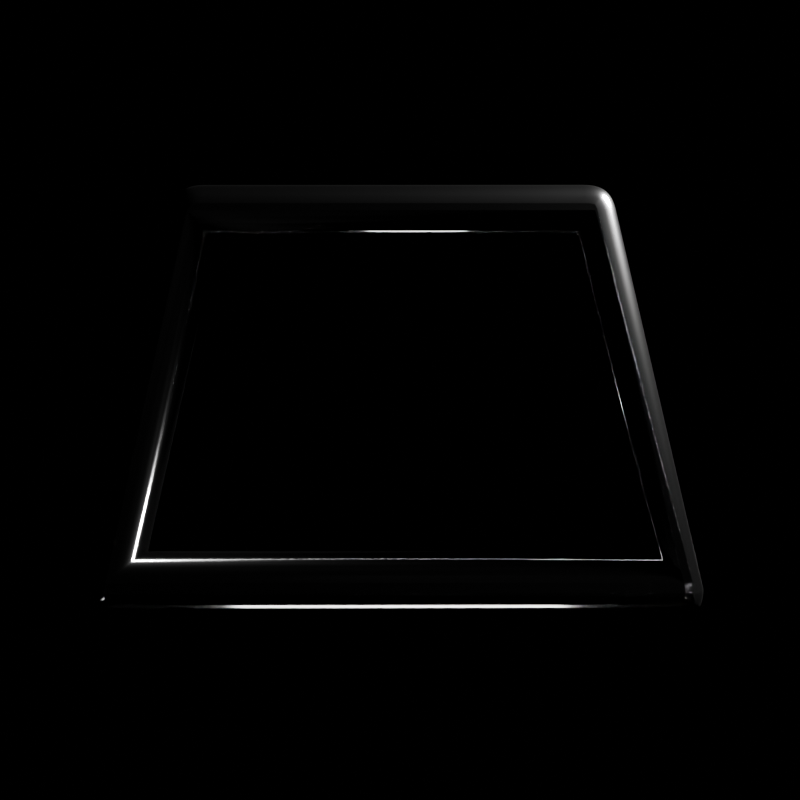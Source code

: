 # Source: O_square.blend  (saved by Blender 4.2.66; exported with 4.5.12 LTS)
import bpy
from mathutils import Matrix  # noqa: F401  (used for matrix-valued properties, if any)

bpy.ops.wm.read_factory_settings(use_empty=True)
scene = bpy.context.scene
scene.name = 'Scene'

# ---- collections
col_collection = bpy.data.collections.new('Collection'); scene.collection.children.link(col_collection)

# ---- materials (node trees are filled in below, after node groups)
mat_material = bpy.data.materials.new('Material')
mat_material.alpha_threshold = 0.0
mat_material.roughness = 0.5
mat_material.line_color = (0.0, 0.0, 0.0, 1.0)
mat_material_001 = bpy.data.materials.new('Material.001')

# ---- material node trees
mat_material.use_nodes = True; mat_material.node_tree.nodes.clear()
_N = mat_material.node_tree.nodes; _L = mat_material.node_tree.links
n0 = _N.new('ShaderNodeOutputMaterial'); n0.name = 'Material Output'; n0.location = (300, 300)
n1 = _N.new('ShaderNodeBsdfPrincipled'); n1.name = 'Principled BSDF'; n1.location = (10, 300)
n1.inputs[3].default_value = 1.45
_L.new(n1.outputs[0], n0.inputs[0])
n0.is_active_output = True
mat_material_001.use_nodes = True; mat_material_001.node_tree.nodes.clear()
_N = mat_material_001.node_tree.nodes; _L = mat_material_001.node_tree.links
n0 = _N.new('ShaderNodeBsdfPrincipled'); n0.name = 'Principled BSDF'; n0.location = (10, 300)
n0.inputs[1].default_value = 1.0
n0.inputs[2].default_value = 0.07513
n1 = _N.new('ShaderNodeOutputMaterial'); n1.name = 'Material Output'; n1.location = (300, 300)
_L.new(n0.outputs[0], n1.inputs[0])
n1.is_active_output = True

# ---- world
world_world = bpy.data.worlds.new('World'); scene.world = world_world
world_world.use_nodes = True; world_world.node_tree.nodes.clear()
_N = world_world.node_tree.nodes; _L = world_world.node_tree.links
n0 = _N.new('ShaderNodeOutputWorld'); n0.name = 'World Output'; n0.location = (300, 300)
n1 = _N.new('ShaderNodeBackground'); n1.name = 'Background'; n1.location = (10, 300)
n1.inputs[0].default_value = (0.0, 0.0, 0.0, 1.0)
_L.new(n1.outputs[0], n0.inputs[0])
n0.is_active_output = True
world_world.color = (0.05088, 0.05088, 0.05088)
world_world.sun_shadow_jitter_overblur = 0.0

# ---- cameras
cam_camera = bpy.data.cameras.new('Camera')

# ---- lights
light_light = bpy.data.lights.new('Light', 'POINT')
light_light.energy = 1e+04
light_light.shadow_soft_size = 0.15

# ---- meshes
me_cube = bpy.data.meshes.new('Cube')
me_cube.from_pydata([(1.0, 1.0, 1.0), (1.0, 1.0, -1.0), (1.0, -1.0, 1.0), (1.0, -1.0, -1.0), (-1.0, 1.0, 1.0), (-1.0, 1.0, -1.0), (-1.0, -1.0, 1.0), (-1.0, -1.0, -1.0)], [], [(0, 4, 6, 2), (3, 2, 6, 7), (7, 6, 4, 5), (5, 1, 3, 7), (1, 0, 2, 3), (5, 4, 0, 1)])
_uv = me_cube.uv_layers.new(name='UVMap')
_uv.uv.foreach_set('vector', [0.625, 0.5, 0.875, 0.5, 0.875, 0.75, 0.625, 0.75, 0.375, 0.75, 0.625, 0.75, 0.625, 1.0, 0.375, 1.0, 0.375, 0.0, 0.625, 0.0, 0.625, 0.25, 0.375, 0.25, 0.125, 0.5, 0.375, 0.5, 0.375, 0.75, 0.125, 0.75, 0.375, 0.5, 0.625, 0.5, 0.625, 0.75, 0.375, 0.75, 0.375, 0.25, 0.625, 0.25, 0.625, 0.5, 0.375, 0.5])
me_cube.materials.append(mat_material)
me_cube.use_mirror_vertex_groups = False
me_cube.update()
me_text = bpy.data.meshes.new('Text')
me_text.from_pydata([(-0.1528, 0.3757, 0.04), (-0.1517, 0.3792, 0.04), (-0.1506, 0.382, 0.04), (-0.1495, 0.3839, 0.04), (-0.1486, 0.3852, 0.04), (-0.148, 0.386, 0.04), (-0.1474, 0.3865, 0.04), (-0.1469, 0.3869, 0.04), (-0.1461, 0.3873, 0.04), (-0.145, 0.3877, 0.04), (-0.1432, 0.3881, 0.04), (-0.1406, 0.3885, 0.04), (-0.1364, 0.3887, 0.04), (0.2056, 0.3887, 0.04), (0.2097, 0.3885, 0.04), (0.212, 0.3882, 0.04), (0.2135, 0.3878, 0.04), (0.2142, 0.3875, 0.04), (0.2144, 0.3874, 0.04), (0.2144, 0.3874, 0.04), (0.2145, 0.3873, 0.04), (0.2148, 0.3869, 0.04), (0.2153, 0.386, 0.04), (0.2161, 0.3843, 0.04), (0.2169, 0.3816, 0.04), (0.2181, 0.3763, 0.04), (0.2961, 0.03898, 0.04), (0.2961, 0.03918, 0.04), (0.2958, 0.03664, 0.04), (0.2955, 0.03528, 0.04), (0.2954, 0.03504, 0.04), (0.2958, 0.03574, 0.04), (0.2967, 0.03701, 0.04), (0.2981, 0.0384, 0.04), (0.2997, 0.03949, 0.04), (0.301, 0.04008, 0.04), (0.3014, 0.04023, 0.04), (0.3009, 0.04013, 0.04), (0.2982, 0.04, 0.04), (-0.2269, 0.03929, 0.04), (-0.2297, 0.03943, 0.04), (-0.2305, 0.03955, 0.04), (-0.2302, 0.03946, 0.04), (-0.2291, 0.03894, 0.04), (-0.2276, 0.03792, 0.04), (-0.2262, 0.03658, 0.04), (-0.2252, 0.03532, 0.04), (-0.2248, 0.03459, 0.04), (-0.2249, 0.03477, 0.04), (-0.2252, 0.03606, 0.04), (-0.2255, 0.03852, 0.04), (-0.2255, 0.03858, 0.04), (0.2145, 0.3824, 0.04), (-0.1501, 0.3824, 0.04), (-0.2243, 0.04916, 0.04), (0.3018, 0.04916, 0.04), (-0.1528, 0.3757, -0.04), (-0.1517, 0.3792, -0.04), (-0.1506, 0.382, -0.04), (-0.1495, 0.3839, -0.04), (-0.1486, 0.3852, -0.04), (-0.148, 0.386, -0.04), (-0.1474, 0.3865, -0.04), (-0.1469, 0.3869, -0.04), (-0.1461, 0.3873, -0.04), (-0.145, 0.3877, -0.04), (-0.1432, 0.3881, -0.04), (-0.1406, 0.3885, -0.04), (-0.1364, 0.3887, -0.04), (0.2056, 0.3887, -0.04), (0.2097, 0.3885, -0.04), (0.212, 0.3882, -0.04), (0.2135, 0.3878, -0.04), (0.2142, 0.3875, -0.04), (0.2144, 0.3874, -0.04), (0.2144, 0.3874, -0.04), (0.2145, 0.3873, -0.04), (0.2148, 0.3869, -0.04), (0.2153, 0.386, -0.04), (0.2161, 0.3843, -0.04), (0.2169, 0.3816, -0.04), (0.2181, 0.3763, -0.04), (0.2961, 0.03898, -0.04), (0.2961, 0.03918, -0.04), (0.2958, 0.03664, -0.04), (0.2955, 0.03528, -0.04), (0.2954, 0.03504, -0.04), (0.2958, 0.03574, -0.04), (0.2967, 0.03701, -0.04), (0.2981, 0.0384, -0.04), (0.2997, 0.03949, -0.04), (0.301, 0.04008, -0.04), (0.3014, 0.04023, -0.04), (0.3009, 0.04013, -0.04), (0.2982, 0.04, -0.04), (-0.2269, 0.03929, -0.04), (-0.2297, 0.03943, -0.04), (-0.2305, 0.03955, -0.04), (-0.2302, 0.03946, -0.04), (-0.2291, 0.03894, -0.04), (-0.2276, 0.03792, -0.04), (-0.2262, 0.03658, -0.04), (-0.2252, 0.03532, -0.04), (-0.2248, 0.03459, -0.04), (-0.2249, 0.03477, -0.04), (-0.2252, 0.03606, -0.04), (-0.2255, 0.03852, -0.04), (-0.2255, 0.03858, -0.04), (0.2145, 0.3824, -0.04), (-0.1501, 0.3824, -0.04), (-0.2243, 0.04916, -0.04), (0.3018, 0.04916, -0.04), (-0.1528, 0.3757, -0.04), (-0.1588, 0.3773, -0.03902), (-0.1642, 0.3787, -0.03618), (-0.1685, 0.3798, -0.03176), (-0.1712, 0.3805, -0.02618), (-0.1721, 0.3808, -0.02), (-0.1721, 0.3808, 0.02), (-0.1712, 0.3805, 0.02618), (-0.1685, 0.3798, 0.03176), (-0.1642, 0.3787, 0.03618), (-0.1588, 0.3773, 0.03902), (-0.1528, 0.3757, 0.04), (-0.1517, 0.3792, -0.04), (-0.1575, 0.3813, -0.03902), (-0.1628, 0.3832, -0.03618), (-0.167, 0.3847, -0.03176), (-0.1696, 0.3856, -0.02618), (-0.1706, 0.3859, -0.02), (-0.1706, 0.3859, 0.02), (-0.1696, 0.3856, 0.02618), (-0.167, 0.3847, 0.03176), (-0.1628, 0.3832, 0.03618), (-0.1575, 0.3813, 0.03902), (-0.1517, 0.3792, 0.04), (-0.1506, 0.382, -0.04), (-0.1562, 0.3846, -0.03902), (-0.1612, 0.387, -0.03618), (-0.1652, 0.3888, -0.03176), (-0.1678, 0.39, -0.02618), (-0.1687, 0.3905, -0.02), (-0.1687, 0.3905, 0.02), (-0.1678, 0.39, 0.02618), (-0.1652, 0.3888, 0.03176), (-0.1612, 0.387, 0.03618), (-0.1562, 0.3846, 0.03902), (-0.1506, 0.382, 0.04), (-0.1495, 0.3839, -0.04), (-0.1548, 0.3871, -0.03902), (-0.1596, 0.39, -0.03618), (-0.1634, 0.3923, -0.03176), (-0.1658, 0.3938, -0.02618), (-0.1667, 0.3943, -0.02), (-0.1667, 0.3943, 0.02), (-0.1658, 0.3938, 0.02618), (-0.1634, 0.3923, 0.03176), (-0.1596, 0.39, 0.03618), (-0.1548, 0.3871, 0.03902), (-0.1495, 0.3839, 0.04), (-0.1486, 0.3852, -0.04), (-0.1536, 0.389, -0.03902), (-0.158, 0.3924, -0.03618), (-0.1615, 0.3951, -0.03176), (-0.1638, 0.3968, -0.02618), (-0.1645, 0.3974, -0.02), (-0.1645, 0.3974, 0.02), (-0.1638, 0.3968, 0.02618), (-0.1615, 0.3951, 0.03176), (-0.158, 0.3924, 0.03618), (-0.1536, 0.389, 0.03902), (-0.1486, 0.3852, 0.04), (-0.148, 0.386, -0.04), (-0.1524, 0.3904, -0.03902), (-0.1564, 0.3943, -0.03618), (-0.1595, 0.3974, -0.03176), (-0.1616, 0.3994, -0.02618), (-0.1623, 0.4001, -0.02), (-0.1623, 0.4001, 0.02), (-0.1616, 0.3994, 0.02618), (-0.1595, 0.3974, 0.03176), (-0.1564, 0.3943, 0.03618), (-0.1524, 0.3904, 0.03902), (-0.148, 0.386, 0.04), (-0.1474, 0.3865, -0.04), (-0.1513, 0.3914, -0.03902), (-0.1547, 0.3958, -0.03618), (-0.1575, 0.3992, -0.03176), (-0.1592, 0.4015, -0.02618), (-0.1598, 0.4022, -0.02), (-0.1598, 0.4022, 0.02), (-0.1592, 0.4015, 0.02618), (-0.1575, 0.3992, 0.03176), (-0.1547, 0.3958, 0.03618), (-0.1513, 0.3914, 0.03902), (-0.1474, 0.3865, 0.04), (-0.1469, 0.3869, -0.04), (-0.1501, 0.3922, -0.03902), (-0.1529, 0.397, -0.03618), (-0.1552, 0.4008, -0.03176), (-0.1567, 0.4032, -0.02618), (-0.1572, 0.4041, -0.02), (-0.1572, 0.4041, 0.02), (-0.1567, 0.4032, 0.02618), (-0.1552, 0.4008, 0.03176), (-0.1529, 0.397, 0.03618), (-0.1501, 0.3922, 0.03902), (-0.1469, 0.3869, 0.04), (-0.1461, 0.3873, -0.04), (-0.1486, 0.3929, -0.03902), (-0.1509, 0.398, -0.03618), (-0.1527, 0.4021, -0.03176), (-0.1538, 0.4047, -0.02618), (-0.1542, 0.4056, -0.02), (-0.1542, 0.4056, 0.02), (-0.1538, 0.4047, 0.02618), (-0.1527, 0.4021, 0.03176), (-0.1509, 0.398, 0.03618), (-0.1486, 0.3929, 0.03902), (-0.1461, 0.3873, 0.04), (-0.145, 0.3877, -0.04), (-0.1468, 0.3936, -0.03902), (-0.1484, 0.399, -0.03618), (-0.1497, 0.4032, -0.03176), (-0.1506, 0.4059, -0.02618), (-0.1509, 0.4069, -0.02), (-0.1509, 0.4069, 0.02), (-0.1506, 0.4059, 0.02618), (-0.1497, 0.4032, 0.03176), (-0.1484, 0.399, 0.03618), (-0.1468, 0.3936, 0.03902), (-0.145, 0.3877, 0.04), (-0.1432, 0.3881, -0.04), (-0.1443, 0.3942, -0.03902), (-0.1454, 0.3997, -0.03618), (-0.1462, 0.4041, -0.03176), (-0.1468, 0.4069, -0.02618), (-0.1469, 0.4078, -0.02), (-0.1469, 0.4078, 0.02), (-0.1468, 0.4069, 0.02618), (-0.1462, 0.4041, 0.03176), (-0.1454, 0.3997, 0.03618), (-0.1443, 0.3942, 0.03902), (-0.1432, 0.3881, 0.04), (-0.1406, 0.3885, -0.04), (-0.1412, 0.3947, -0.03902), (-0.1417, 0.4002, -0.03618), (-0.1421, 0.4046, -0.03176), (-0.1423, 0.4075, -0.02618), (-0.1424, 0.4084, -0.02), (-0.1424, 0.4084, 0.02), (-0.1423, 0.4075, 0.02618), (-0.1421, 0.4046, 0.03176), (-0.1417, 0.4002, 0.03618), (-0.1412, 0.3947, 0.03902), (-0.1406, 0.3885, 0.04), (-0.1364, 0.3887, -0.04), (-0.1366, 0.3949, -0.03902), (-0.1367, 0.4004, -0.03618), (-0.1368, 0.4049, -0.03176), (-0.1369, 0.4077, -0.02618), (-0.1369, 0.4087, -0.02), (-0.1369, 0.4087, 0.02), (-0.1369, 0.4077, 0.02618), (-0.1368, 0.4049, 0.03176), (-0.1367, 0.4004, 0.03618), (-0.1366, 0.3949, 0.03902), (-0.1364, 0.3887, 0.04), (0.2056, 0.3887, -0.04), (0.2057, 0.3949, -0.03902), (0.2059, 0.4004, -0.03618), (0.206, 0.4049, -0.03176), (0.206, 0.4077, -0.02618), (0.2061, 0.4087, -0.02), (0.2061, 0.4087, 0.02), (0.206, 0.4077, 0.02618), (0.206, 0.4049, 0.03176), (0.2059, 0.4004, 0.03618), (0.2057, 0.3949, 0.03902), (0.2056, 0.3887, 0.04), (0.2097, 0.3885, -0.04), (0.2103, 0.3947, -0.03902), (0.2108, 0.4002, -0.03618), (0.2112, 0.4046, -0.03176), (0.2114, 0.4075, -0.02618), (0.2115, 0.4084, -0.02), (0.2115, 0.4084, 0.02), (0.2114, 0.4075, 0.02618), (0.2112, 0.4046, 0.03176), (0.2108, 0.4002, 0.03618), (0.2103, 0.3947, 0.03902), (0.2097, 0.3885, 0.04), (0.212, 0.3882, -0.04), (0.2132, 0.3942, -0.03902), (0.2143, 0.3997, -0.03618), (0.2152, 0.4041, -0.03176), (0.2157, 0.4069, -0.02618), (0.2159, 0.4078, -0.02), (0.2159, 0.4078, 0.02), (0.2157, 0.4069, 0.02618), (0.2152, 0.4041, 0.03176), (0.2143, 0.3997, 0.03618), (0.2132, 0.3942, 0.03902), (0.212, 0.3882, 0.04), (0.2135, 0.3878, -0.04), (0.2154, 0.3937, -0.03902), (0.2171, 0.399, -0.03618), (0.2184, 0.4032, -0.03176), (0.2193, 0.4059, -0.02618), (0.2196, 0.4069, -0.02), (0.2196, 0.4069, 0.02), (0.2193, 0.4059, 0.02618), (0.2184, 0.4032, 0.03176), (0.2171, 0.399, 0.03618), (0.2154, 0.3937, 0.03902), (0.2135, 0.3878, 0.04), (0.2142, 0.3875, -0.04), (0.2168, 0.3931, -0.03902), (0.2192, 0.3982, -0.03618), (0.221, 0.4022, -0.03176), (0.2222, 0.4048, -0.02618), (0.2227, 0.4057, -0.02), (0.2227, 0.4057, 0.02), (0.2222, 0.4048, 0.02618), (0.221, 0.4022, 0.03176), (0.2192, 0.3982, 0.03618), (0.2168, 0.3931, 0.03902), (0.2142, 0.3875, 0.04), (0.2144, 0.3874, -0.04), (0.2178, 0.3926, -0.03902), (0.2208, 0.3973, -0.03618), (0.2232, 0.401, -0.03176), (0.2247, 0.4034, -0.02618), (0.2252, 0.4043, -0.02), (0.2252, 0.4043, 0.02), (0.2247, 0.4034, 0.02618), (0.2232, 0.401, 0.03176), (0.2208, 0.3973, 0.03618), (0.2178, 0.3926, 0.03902), (0.2144, 0.3874, 0.04), (0.2144, 0.3874, -0.04), (0.2185, 0.3921, -0.03902), (0.2221, 0.3963, -0.03618), (0.225, 0.3997, -0.03176), (0.2268, 0.4018, -0.02618), (0.2275, 0.4026, -0.02), (0.2275, 0.4026, 0.02), (0.2268, 0.4018, 0.02618), (0.225, 0.3997, 0.03176), (0.2221, 0.3963, 0.03618), (0.2185, 0.3921, 0.03902), (0.2144, 0.3874, 0.04), (0.2145, 0.3873, -0.04), (0.2191, 0.3914, -0.03902), (0.2233, 0.3951, -0.03618), (0.2266, 0.3981, -0.03176), (0.2288, 0.3999, -0.02618), (0.2295, 0.4006, -0.02), (0.2295, 0.4006, 0.02), (0.2288, 0.3999, 0.02618), (0.2266, 0.3981, 0.03176), (0.2233, 0.3951, 0.03618), (0.2191, 0.3914, 0.03902), (0.2145, 0.3873, 0.04), (0.2148, 0.3869, -0.04), (0.2199, 0.3904, -0.03902), (0.2245, 0.3935, -0.03618), (0.2282, 0.396, -0.03176), (0.2306, 0.3976, -0.02618), (0.2314, 0.3981, -0.02), (0.2314, 0.3981, 0.02), (0.2306, 0.3976, 0.02618), (0.2282, 0.396, 0.03176), (0.2245, 0.3935, 0.03618), (0.2199, 0.3904, 0.03902), (0.2148, 0.3869, 0.04), (0.2153, 0.386, -0.04), (0.2208, 0.3888, -0.03902), (0.2258, 0.3913, -0.03618), (0.2298, 0.3934, -0.03176), (0.2323, 0.3947, -0.02618), (0.2332, 0.3951, -0.02), (0.2332, 0.3951, 0.02), (0.2323, 0.3947, 0.02618), (0.2298, 0.3934, 0.03176), (0.2258, 0.3913, 0.03618), (0.2208, 0.3888, 0.03902), (0.2153, 0.386, 0.04), (0.2161, 0.3843, -0.04), (0.2219, 0.3865, -0.03902), (0.2271, 0.3884, -0.03618), (0.2312, 0.39, -0.03176), (0.2339, 0.391, -0.02618), (0.2348, 0.3914, -0.02), (0.2348, 0.3914, 0.02), (0.2339, 0.391, 0.02618), (0.2312, 0.39, 0.03176), (0.2271, 0.3884, 0.03618), (0.2219, 0.3865, 0.03902), (0.2161, 0.3843, 0.04), (0.2169, 0.3816, -0.04), (0.2229, 0.3832, -0.03902), (0.2283, 0.3847, -0.03618), (0.2326, 0.3859, -0.03176), (0.2353, 0.3866, -0.02618), (0.2363, 0.3869, -0.02), (0.2363, 0.3869, 0.02), (0.2353, 0.3866, 0.02618), (0.2326, 0.3859, 0.03176), (0.2283, 0.3847, 0.03618), (0.2229, 0.3832, 0.03902), (0.2169, 0.3816, 0.04), (0.2181, 0.3763, -0.04), (0.2242, 0.3777, -0.03902), (0.2296, 0.3789, -0.03618), (0.2339, 0.3799, -0.03176), (0.2367, 0.3805, -0.02618), (0.2376, 0.3807, -0.02), (0.2376, 0.3807, 0.02), (0.2367, 0.3805, 0.02618), (0.2339, 0.3799, 0.03176), (0.2296, 0.3789, 0.03618), (0.2242, 0.3777, 0.03902), (0.2181, 0.3763, 0.04), (0.2961, 0.03898, -0.04), (0.3023, 0.03957, -0.03902), (0.3079, 0.0401, -0.03618), (0.3124, 0.04052, -0.03176), (0.3152, 0.04079, -0.02618), (0.3162, 0.04089, -0.02), (0.3162, 0.04089, 0.02), (0.3152, 0.04079, 0.02618), (0.3124, 0.04052, 0.03176), (0.3079, 0.0401, 0.03618), (0.3023, 0.03957, 0.03902), (0.2961, 0.03898, 0.04), (0.2961, 0.03918, -0.04), (0.3023, 0.03868, -0.03902), (0.3079, 0.03823, -0.03618), (0.3123, 0.03788, -0.03176), (0.3151, 0.03765, -0.02618), (0.3161, 0.03757, -0.02), (0.3161, 0.03757, 0.02), (0.3151, 0.03765, 0.02618), (0.3123, 0.03788, 0.03176), (0.3079, 0.03823, 0.03618), (0.3023, 0.03868, 0.03902), (0.2961, 0.03918, 0.04), (0.2958, 0.03664, -0.04), (0.3019, 0.03557, -0.03902), (0.3074, 0.03461, -0.03618), (0.3118, 0.03384, -0.03176), (0.3146, 0.03335, -0.02618), (0.3156, 0.03318, -0.02), (0.3156, 0.03318, 0.02), (0.3146, 0.03335, 0.02618), (0.3118, 0.03384, 0.03176), (0.3074, 0.03461, 0.03618), (0.3019, 0.03557, 0.03902), (0.2958, 0.03664, 0.04), (0.2955, 0.03528, -0.04), (0.3015, 0.03355, -0.03902), (0.3068, 0.03199, -0.03618), (0.3111, 0.03075, -0.03176), (0.3138, 0.02995, -0.02618), (0.3148, 0.02968, -0.02), (0.3148, 0.02968, 0.02), (0.3138, 0.02995, 0.02618), (0.3111, 0.03075, 0.03176), (0.3068, 0.03199, 0.03618), (0.3015, 0.03355, 0.03902), (0.2955, 0.03528, 0.04), (0.2954, 0.03504, -0.04), (0.3011, 0.03257, -0.03902), (0.3062, 0.03034, -0.03618), (0.3103, 0.02856, -0.03176), (0.3129, 0.02742, -0.02618), (0.3138, 0.02703, -0.02), (0.3138, 0.02703, 0.02), (0.3129, 0.02742, 0.02618), (0.3103, 0.02856, 0.03176), (0.3062, 0.03034, 0.03618), (0.3011, 0.03257, 0.03902), (0.2954, 0.03504, 0.04), (0.2958, 0.03574, -0.04), (0.3011, 0.03247, -0.03902), (0.3058, 0.02952, -0.03618), (0.3096, 0.02717, -0.03176), (0.312, 0.02567, -0.02618), (0.3128, 0.02515, -0.02), (0.3128, 0.02515, 0.02), (0.312, 0.02567, 0.02618), (0.3096, 0.02717, 0.03176), (0.3058, 0.02952, 0.03618), (0.3011, 0.03247, 0.03902), (0.2958, 0.03574, 0.04), (0.2967, 0.03701, -0.04), (0.3014, 0.03295, -0.03902), (0.3056, 0.02928, -0.03618), (0.309, 0.02637, -0.03176), (0.3111, 0.0245, -0.02618), (0.3119, 0.02386, -0.02), (0.3119, 0.02386, 0.02), (0.3111, 0.0245, 0.02618), (0.309, 0.02637, 0.03176), (0.3056, 0.02928, 0.03618), (0.3014, 0.03295, 0.03902), (0.2967, 0.03701, 0.04), (0.2981, 0.0384, -0.04), (0.3021, 0.03362, -0.03902), (0.3057, 0.0293, -0.03618), (0.3085, 0.02587, -0.03176), (0.3103, 0.02367, -0.02618), (0.3109, 0.02292, -0.02), (0.3109, 0.02292, 0.02), (0.3103, 0.02367, 0.02618), (0.3085, 0.02587, 0.03176), (0.3057, 0.0293, 0.03618), (0.3021, 0.03362, 0.03902), (0.2981, 0.0384, 0.04), (0.2997, 0.03949, -0.04), (0.3028, 0.03412, -0.03902), (0.3056, 0.02928, -0.03618), (0.3079, 0.02544, -0.03176), (0.3093, 0.02297, -0.02618), (0.3098, 0.02212, -0.02), (0.3098, 0.02212, 0.02), (0.3093, 0.02297, 0.02618), (0.3079, 0.02544, 0.03176), (0.3056, 0.02928, 0.03618), (0.3028, 0.03412, 0.03902), (0.2997, 0.03949, 0.04), (0.301, 0.04008, -0.04), (0.3032, 0.0343, -0.03902), (0.3052, 0.02909, -0.03618), (0.3068, 0.02495, -0.03176), (0.3079, 0.02229, -0.02618), (0.3082, 0.02138, -0.02), (0.3082, 0.02138, 0.02), (0.3079, 0.02229, 0.02618), (0.3068, 0.02495, 0.03176), (0.3052, 0.02909, 0.03618), (0.3032, 0.0343, 0.03902), (0.301, 0.04008, 0.04), (0.3014, 0.04023, -0.04), (0.3029, 0.0342, -0.03902), (0.3041, 0.02875, -0.03618), (0.3051, 0.02444, -0.03176), (0.3058, 0.02166, -0.02618), (0.306, 0.02071, -0.02), (0.306, 0.02071, 0.02), (0.3058, 0.02166, 0.02618), (0.3051, 0.02444, 0.03176), (0.3041, 0.02875, 0.03618), (0.3029, 0.0342, 0.03902), (0.3014, 0.04023, 0.04), (0.3009, 0.04013, -0.04), (0.3015, 0.03398, -0.03902), (0.3021, 0.02843, -0.03618), (0.3026, 0.02402, -0.03176), (0.3029, 0.02119, -0.02618), (0.303, 0.02022, -0.02), (0.303, 0.02022, 0.02), (0.3029, 0.02119, 0.02618), (0.3026, 0.02402, 0.03176), (0.3021, 0.02843, 0.03618), (0.3015, 0.03398, 0.03902), (0.3009, 0.04013, 0.04), (0.2982, 0.04, -0.04), (0.2983, 0.03382, -0.03902), (0.2985, 0.02824, -0.03618), (0.2986, 0.02382, -0.03176), (0.2987, 0.02098, -0.02618), (0.2987, 0.02, -0.02), (0.2987, 0.02, 0.02), (0.2987, 0.02098, 0.02618), (0.2986, 0.02382, 0.03176), (0.2985, 0.02824, 0.03618), (0.2983, 0.03382, 0.03902), (0.2982, 0.04, 0.04), (-0.2269, 0.03929, -0.04), (-0.2271, 0.03311, -0.03902), (-0.2272, 0.02753, -0.03618), (-0.2273, 0.02311, -0.03176), (-0.2274, 0.02027, -0.02618), (-0.2274, 0.01929, -0.02), (-0.2274, 0.01929, 0.02), (-0.2274, 0.02027, 0.02618), (-0.2273, 0.02311, 0.03176), (-0.2272, 0.02753, 0.03618), (-0.2271, 0.03311, 0.03902), (-0.2269, 0.03929, 0.04), (-0.2297, 0.03943, -0.04), (-0.2304, 0.03327, -0.03902), (-0.231, 0.02772, -0.03618), (-0.2314, 0.02331, -0.03176), (-0.2317, 0.02048, -0.02618), (-0.2318, 0.01951, -0.02), (-0.2318, 0.01951, 0.02), (-0.2317, 0.02048, 0.02618), (-0.2314, 0.02331, 0.03176), (-0.231, 0.02772, 0.03618), (-0.2304, 0.03327, 0.03902), (-0.2297, 0.03943, 0.04), (-0.2305, 0.03955, -0.04), (-0.2319, 0.03351, -0.03902), (-0.2331, 0.02807, -0.03618), (-0.2341, 0.02374, -0.03176), (-0.2348, 0.02097, -0.02618), (-0.235, 0.02001, -0.02), (-0.235, 0.02001, 0.02), (-0.2348, 0.02097, 0.02618), (-0.2341, 0.02374, 0.03176), (-0.2331, 0.02807, 0.03618), (-0.2319, 0.03351, 0.03902), (-0.2305, 0.03955, 0.04), (-0.2302, 0.03946, -0.04), (-0.2324, 0.03366, -0.03902), (-0.2344, 0.02844, -0.03618), (-0.2359, 0.02429, -0.03176), (-0.237, 0.02163, -0.02618), (-0.2373, 0.02071, -0.02), (-0.2373, 0.02071, 0.02), (-0.237, 0.02163, 0.02618), (-0.2359, 0.02429, 0.03176), (-0.2344, 0.02844, 0.03618), (-0.2324, 0.03366, 0.03902), (-0.2302, 0.03946, 0.04), (-0.2291, 0.03894, -0.04), (-0.2321, 0.03355, -0.03902), (-0.2349, 0.02868, -0.03618), (-0.2371, 0.02482, -0.03176), (-0.2385, 0.02234, -0.02618), (-0.239, 0.02149, -0.02), (-0.239, 0.02149, 0.02), (-0.2385, 0.02234, 0.02618), (-0.2371, 0.02482, 0.03176), (-0.2349, 0.02868, 0.03618), (-0.2321, 0.03355, 0.03902), (-0.2291, 0.03894, 0.04), (-0.2276, 0.03792, -0.04), (-0.2315, 0.0331, -0.03902), (-0.235, 0.02875, -0.03618), (-0.2378, 0.0253, -0.03176), (-0.2396, 0.02308, -0.02618), (-0.2402, 0.02232, -0.02), (-0.2402, 0.02232, 0.02), (-0.2396, 0.02308, 0.02618), (-0.2378, 0.0253, 0.03176), (-0.235, 0.02875, 0.03618), (-0.2315, 0.0331, 0.03902), (-0.2276, 0.03792, 0.04), (-0.2262, 0.03658, -0.04), (-0.2308, 0.03247, -0.03902), (-0.235, 0.02877, -0.03618), (-0.2383, 0.02582, -0.03176), (-0.2405, 0.02394, -0.02618), (-0.2412, 0.02328, -0.02), (-0.2412, 0.02328, 0.02), (-0.2405, 0.02394, 0.02618), (-0.2383, 0.02582, 0.03176), (-0.235, 0.02877, 0.03618), (-0.2308, 0.03247, 0.03902), (-0.2262, 0.03658, 0.04), (-0.2252, 0.03532, -0.04), (-0.2305, 0.032, -0.03902), (-0.2352, 0.02901, -0.03618), (-0.2389, 0.02663, -0.03176), (-0.2414, 0.02511, -0.02618), (-0.2422, 0.02458, -0.02), (-0.2422, 0.02458, 0.02), (-0.2414, 0.02511, 0.02618), (-0.2389, 0.02663, 0.03176), (-0.2352, 0.02901, 0.03618), (-0.2305, 0.032, 0.03902), (-0.2252, 0.03532, 0.04), (-0.2248, 0.03459, -0.04), (-0.2305, 0.03207, -0.03902), (-0.2356, 0.0298, -0.03618), (-0.2397, 0.028, -0.03176), (-0.2423, 0.02685, -0.02618), (-0.2432, 0.02645, -0.02), (-0.2432, 0.02645, 0.02), (-0.2423, 0.02685, 0.02618), (-0.2397, 0.028, 0.03176), (-0.2356, 0.0298, 0.03618), (-0.2305, 0.03207, 0.03902), (-0.2248, 0.03459, 0.04), (-0.2249, 0.03477, -0.04), (-0.2308, 0.033, -0.03902), (-0.2362, 0.03141, -0.03618), (-0.2405, 0.03015, -0.03176), (-0.2432, 0.02934, -0.02618), (-0.2441, 0.02906, -0.02), (-0.2441, 0.02906, 0.02), (-0.2432, 0.02934, 0.02618), (-0.2405, 0.03015, 0.03176), (-0.2362, 0.03141, 0.03618), (-0.2308, 0.033, 0.03902), (-0.2249, 0.03477, 0.04), (-0.2252, 0.03606, -0.04), (-0.2313, 0.03497, -0.03902), (-0.2368, 0.03398, -0.03618), (-0.2412, 0.0332, -0.03176), (-0.244, 0.0327, -0.02618), (-0.2449, 0.03253, -0.02), (-0.2449, 0.03253, 0.02), (-0.244, 0.0327, 0.02618), (-0.2412, 0.0332, 0.03176), (-0.2368, 0.03398, 0.03618), (-0.2313, 0.03497, 0.03902), (-0.2252, 0.03606, 0.04), (-0.2255, 0.03852, -0.04), (-0.2317, 0.03802, -0.03902), (-0.2373, 0.03756, -0.03618), (-0.2417, 0.0372, -0.03176), (-0.2445, 0.03697, -0.02618), (-0.2455, 0.03689, -0.02), (-0.2455, 0.03689, 0.02), (-0.2445, 0.03697, 0.02618), (-0.2417, 0.0372, 0.03176), (-0.2373, 0.03756, 0.03618), (-0.2317, 0.03802, 0.03902), (-0.2255, 0.03852, 0.04), (-0.2255, 0.03858, -0.04), (-0.2317, 0.03912, -0.03902), (-0.2373, 0.03961, -0.03618), (-0.2418, 0.04, -0.03176), (-0.2446, 0.04024, -0.02618), (-0.2456, 0.04033, -0.02), (-0.2456, 0.04033, 0.02), (-0.2446, 0.04024, 0.02618), (-0.2418, 0.04, 0.03176), (-0.2373, 0.03961, 0.03618), (-0.2317, 0.03912, 0.03902), (-0.2255, 0.03858, 0.04), (0.2145, 0.3824, -0.04), (0.2098, 0.3762, -0.03902), (0.2055, 0.3706, -0.03618), (0.202, 0.3662, -0.03176), (0.1999, 0.3633, -0.02618), (0.1991, 0.3624, -0.02), (0.1991, 0.3624, 0.02), (0.1999, 0.3633, 0.02618), (0.202, 0.3662, 0.03176), (0.2055, 0.3706, 0.03618), (0.2098, 0.3762, 0.03902), (0.2145, 0.3824, 0.04), (-0.1501, 0.3824, -0.04), (-0.1452, 0.3762, -0.03902), (-0.1407, 0.3706, -0.03618), (-0.1371, 0.3662, -0.03176), (-0.1349, 0.3633, -0.02618), (-0.1341, 0.3624, -0.02), (-0.1341, 0.3624, 0.02), (-0.1349, 0.3633, 0.02618), (-0.1371, 0.3662, 0.03176), (-0.1407, 0.3706, 0.03618), (-0.1452, 0.3762, 0.03902), (-0.1501, 0.3824, 0.04), (-0.2243, 0.04916, -0.04), (-0.2166, 0.05534, -0.03902), (-0.2096, 0.06091, -0.03618), (-0.2041, 0.06534, -0.03176), (-0.2006, 0.06818, -0.02618), (-0.1993, 0.06916, -0.02), (-0.1993, 0.06916, 0.02), (-0.2006, 0.06818, 0.02618), (-0.2041, 0.06534, 0.03176), (-0.2096, 0.06091, 0.03618), (-0.2166, 0.05534, 0.03902), (-0.2243, 0.04916, 0.04), (0.3018, 0.04916, -0.04), (0.2938, 0.05534, -0.03902), (0.2866, 0.06091, -0.03618), (0.2809, 0.06534, -0.03176), (0.2772, 0.06818, -0.02618), (0.2759, 0.06916, -0.02), (0.2759, 0.06916, 0.02), (0.2772, 0.06818, 0.02618), (0.2809, 0.06534, 0.03176), (0.2866, 0.06091, 0.03618), (0.2938, 0.05534, 0.03902), (0.3018, 0.04916, 0.04)], [], [(11, 13, 12), (11, 14, 13), (11, 15, 14), (10, 15, 11), (10, 16, 15), (9, 16, 10), (9, 17, 16), (8, 17, 9), (8, 18, 17), (8, 19, 18), (8, 20, 19), (8, 21, 20), (7, 21, 8), (7, 22, 21), (6, 22, 7), (5, 22, 6), (4, 22, 5), (4, 23, 22), (3, 23, 4), (3, 52, 23), (52, 24, 23), (2, 53, 3), (53, 52, 3), (2, 54, 53), (55, 25, 52), (25, 24, 52), (1, 54, 2), (0, 54, 1), (26, 27, 25), (27, 55, 25), (54, 51, 0), (54, 27, 55), (51, 27, 54), (37, 35, 36), (38, 35, 37), (38, 34, 35), (39, 34, 38), (42, 40, 41), (39, 33, 34), (43, 40, 42), (43, 39, 40), (43, 33, 39), (51, 28, 27), (44, 51, 43), (51, 33, 43), (44, 50, 51), (28, 33, 51), (44, 49, 50), (28, 32, 33), (45, 49, 44), (28, 31, 32), (29, 31, 28), (46, 49, 45), (46, 48, 49), (29, 30, 31), (47, 48, 46), (67, 68, 69), (67, 69, 70), (67, 70, 71), (66, 67, 71), (66, 71, 72), (65, 66, 72), (65, 72, 73), (64, 65, 73), (64, 73, 74), (64, 74, 75), (64, 75, 76), (64, 76, 77), (63, 64, 77), (63, 77, 78), (62, 63, 78), (61, 62, 78), (60, 61, 78), (60, 78, 79), (59, 60, 79), (59, 79, 108), (108, 79, 80), (58, 59, 109), (109, 59, 108), (58, 109, 110), (111, 108, 81), (81, 108, 80), (57, 58, 110), (56, 57, 110), (82, 81, 83), (83, 81, 111), (110, 56, 107), (110, 111, 83), (107, 110, 83), (93, 92, 91), (94, 93, 91), (94, 91, 90), (95, 94, 90), (98, 97, 96), (95, 90, 89), (99, 98, 96), (99, 96, 95), (99, 95, 89), (107, 83, 84), (100, 99, 107), (107, 99, 89), (100, 107, 106), (84, 107, 89), (100, 106, 105), (84, 89, 88), (101, 100, 105), (84, 88, 87), (85, 84, 87), (102, 101, 105), (102, 105, 104), (85, 87, 86), (103, 102, 104), (113, 125, 124, 112), (114, 126, 125, 113), (115, 127, 126, 114), (116, 128, 127, 115), (117, 129, 128, 116), (118, 130, 129, 117), (119, 131, 130, 118), (120, 132, 131, 119), (121, 133, 132, 120), (122, 134, 133, 121), (123, 135, 134, 122), (125, 137, 136, 124), (126, 138, 137, 125), (127, 139, 138, 126), (128, 140, 139, 127), (129, 141, 140, 128), (130, 142, 141, 129), (131, 143, 142, 130), (132, 144, 143, 131), (133, 145, 144, 132), (134, 146, 145, 133), (135, 147, 146, 134), (137, 149, 148, 136), (138, 150, 149, 137), (139, 151, 150, 138), (140, 152, 151, 139), (141, 153, 152, 140), (142, 154, 153, 141), (143, 155, 154, 142), (144, 156, 155, 143), (145, 157, 156, 144), (146, 158, 157, 145), (147, 159, 158, 146), (149, 161, 160, 148), (150, 162, 161, 149), (151, 163, 162, 150), (152, 164, 163, 151), (153, 165, 164, 152), (154, 166, 165, 153), (155, 167, 166, 154), (156, 168, 167, 155), (157, 169, 168, 156), (158, 170, 169, 157), (159, 171, 170, 158), (161, 173, 172, 160), (162, 174, 173, 161), (163, 175, 174, 162), (164, 176, 175, 163), (165, 177, 176, 164), (166, 178, 177, 165), (167, 179, 178, 166), (168, 180, 179, 167), (169, 181, 180, 168), (170, 182, 181, 169), (171, 183, 182, 170), (173, 185, 184, 172), (174, 186, 185, 173), (175, 187, 186, 174), (176, 188, 187, 175), (177, 189, 188, 176), (178, 190, 189, 177), (179, 191, 190, 178), (180, 192, 191, 179), (181, 193, 192, 180), (182, 194, 193, 181), (183, 195, 194, 182), (185, 197, 196, 184), (186, 198, 197, 185), (187, 199, 198, 186), (188, 200, 199, 187), (189, 201, 200, 188), (190, 202, 201, 189), (191, 203, 202, 190), (192, 204, 203, 191), (193, 205, 204, 192), (194, 206, 205, 193), (195, 207, 206, 194), (197, 209, 208, 196), (198, 210, 209, 197), (199, 211, 210, 198), (200, 212, 211, 199), (201, 213, 212, 200), (202, 214, 213, 201), (203, 215, 214, 202), (204, 216, 215, 203), (205, 217, 216, 204), (206, 218, 217, 205), (207, 219, 218, 206), (209, 221, 220, 208), (210, 222, 221, 209), (211, 223, 222, 210), (212, 224, 223, 211), (213, 225, 224, 212), (214, 226, 225, 213), (215, 227, 226, 214), (216, 228, 227, 215), (217, 229, 228, 216), (218, 230, 229, 217), (219, 231, 230, 218), (221, 233, 232, 220), (222, 234, 233, 221), (223, 235, 234, 222), (224, 236, 235, 223), (225, 237, 236, 224), (226, 238, 237, 225), (227, 239, 238, 226), (228, 240, 239, 227), (229, 241, 240, 228), (230, 242, 241, 229), (231, 243, 242, 230), (233, 245, 244, 232), (234, 246, 245, 233), (235, 247, 246, 234), (236, 248, 247, 235), (237, 249, 248, 236), (238, 250, 249, 237), (239, 251, 250, 238), (240, 252, 251, 239), (241, 253, 252, 240), (242, 254, 253, 241), (243, 255, 254, 242), (245, 257, 256, 244), (246, 258, 257, 245), (247, 259, 258, 246), (248, 260, 259, 247), (249, 261, 260, 248), (250, 262, 261, 249), (251, 263, 262, 250), (252, 264, 263, 251), (253, 265, 264, 252), (254, 266, 265, 253), (255, 267, 266, 254), (257, 269, 268, 256), (258, 270, 269, 257), (259, 271, 270, 258), (260, 272, 271, 259), (261, 273, 272, 260), (262, 274, 273, 261), (263, 275, 274, 262), (264, 276, 275, 263), (265, 277, 276, 264), (266, 278, 277, 265), (267, 279, 278, 266), (269, 281, 280, 268), (270, 282, 281, 269), (271, 283, 282, 270), (272, 284, 283, 271), (273, 285, 284, 272), (274, 286, 285, 273), (275, 287, 286, 274), (276, 288, 287, 275), (277, 289, 288, 276), (278, 290, 289, 277), (279, 291, 290, 278), (281, 293, 292, 280), (282, 294, 293, 281), (283, 295, 294, 282), (284, 296, 295, 283), (285, 297, 296, 284), (286, 298, 297, 285), (287, 299, 298, 286), (288, 300, 299, 287), (289, 301, 300, 288), (290, 302, 301, 289), (291, 303, 302, 290), (293, 305, 304, 292), (294, 306, 305, 293), (295, 307, 306, 294), (296, 308, 307, 295), (297, 309, 308, 296), (298, 310, 309, 297), (299, 311, 310, 298), (300, 312, 311, 299), (301, 313, 312, 300), (302, 314, 313, 301), (303, 315, 314, 302), (305, 317, 316, 304), (306, 318, 317, 305), (307, 319, 318, 306), (308, 320, 319, 307), (309, 321, 320, 308), (310, 322, 321, 309), (311, 323, 322, 310), (312, 324, 323, 311), (313, 325, 324, 312), (314, 326, 325, 313), (315, 327, 326, 314), (317, 329, 328, 316), (318, 330, 329, 317), (319, 331, 330, 318), (320, 332, 331, 319), (321, 333, 332, 320), (322, 334, 333, 321), (323, 335, 334, 322), (324, 336, 335, 323), (325, 337, 336, 324), (326, 338, 337, 325), (327, 339, 338, 326), (329, 341, 340, 328), (330, 342, 341, 329), (331, 343, 342, 330), (332, 344, 343, 331), (333, 345, 344, 332), (334, 346, 345, 333), (335, 347, 346, 334), (336, 348, 347, 335), (337, 349, 348, 336), (338, 350, 349, 337), (339, 351, 350, 338), (341, 353, 352, 340), (342, 354, 353, 341), (343, 355, 354, 342), (344, 356, 355, 343), (345, 357, 356, 344), (346, 358, 357, 345), (347, 359, 358, 346), (348, 360, 359, 347), (349, 361, 360, 348), (350, 362, 361, 349), (351, 363, 362, 350), (353, 365, 364, 352), (354, 366, 365, 353), (355, 367, 366, 354), (356, 368, 367, 355), (357, 369, 368, 356), (358, 370, 369, 357), (359, 371, 370, 358), (360, 372, 371, 359), (361, 373, 372, 360), (362, 374, 373, 361), (363, 375, 374, 362), (365, 377, 376, 364), (366, 378, 377, 365), (367, 379, 378, 366), (368, 380, 379, 367), (369, 381, 380, 368), (370, 382, 381, 369), (371, 383, 382, 370), (372, 384, 383, 371), (373, 385, 384, 372), (374, 386, 385, 373), (375, 387, 386, 374), (377, 389, 388, 376), (378, 390, 389, 377), (379, 391, 390, 378), (380, 392, 391, 379), (381, 393, 392, 380), (382, 394, 393, 381), (383, 395, 394, 382), (384, 396, 395, 383), (385, 397, 396, 384), (386, 398, 397, 385), (387, 399, 398, 386), (389, 401, 400, 388), (390, 402, 401, 389), (391, 403, 402, 390), (392, 404, 403, 391), (393, 405, 404, 392), (394, 406, 405, 393), (395, 407, 406, 394), (396, 408, 407, 395), (397, 409, 408, 396), (398, 410, 409, 397), (399, 411, 410, 398), (401, 413, 412, 400), (402, 414, 413, 401), (403, 415, 414, 402), (404, 416, 415, 403), (405, 417, 416, 404), (406, 418, 417, 405), (407, 419, 418, 406), (408, 420, 419, 407), (409, 421, 420, 408), (410, 422, 421, 409), (411, 423, 422, 410), (413, 425, 424, 412), (414, 426, 425, 413), (415, 427, 426, 414), (416, 428, 427, 415), (417, 429, 428, 416), (418, 430, 429, 417), (419, 431, 430, 418), (420, 432, 431, 419), (421, 433, 432, 420), (422, 434, 433, 421), (423, 435, 434, 422), (425, 437, 436, 424), (426, 438, 437, 425), (427, 439, 438, 426), (428, 440, 439, 427), (429, 441, 440, 428), (430, 442, 441, 429), (431, 443, 442, 430), (432, 444, 443, 431), (433, 445, 444, 432), (434, 446, 445, 433), (435, 447, 446, 434), (437, 449, 448, 436), (438, 450, 449, 437), (439, 451, 450, 438), (440, 452, 451, 439), (441, 453, 452, 440), (442, 454, 453, 441), (443, 455, 454, 442), (444, 456, 455, 443), (445, 457, 456, 444), (446, 458, 457, 445), (447, 459, 458, 446), (449, 461, 460, 448), (450, 462, 461, 449), (451, 463, 462, 450), (452, 464, 463, 451), (453, 465, 464, 452), (454, 466, 465, 453), (455, 467, 466, 454), (456, 468, 467, 455), (457, 469, 468, 456), (458, 470, 469, 457), (459, 471, 470, 458), (461, 473, 472, 460), (462, 474, 473, 461), (463, 475, 474, 462), (464, 476, 475, 463), (465, 477, 476, 464), (466, 478, 477, 465), (467, 479, 478, 466), (468, 480, 479, 467), (469, 481, 480, 468), (470, 482, 481, 469), (471, 483, 482, 470), (473, 485, 484, 472), (474, 486, 485, 473), (475, 487, 486, 474), (476, 488, 487, 475), (477, 489, 488, 476), (478, 490, 489, 477), (479, 491, 490, 478), (480, 492, 491, 479), (481, 493, 492, 480), (482, 494, 493, 481), (483, 495, 494, 482), (485, 497, 496, 484), (486, 498, 497, 485), (487, 499, 498, 486), (488, 500, 499, 487), (489, 501, 500, 488), (490, 502, 501, 489), (491, 503, 502, 490), (492, 504, 503, 491), (493, 505, 504, 492), (494, 506, 505, 493), (495, 507, 506, 494), (497, 509, 508, 496), (498, 510, 509, 497), (499, 511, 510, 498), (500, 512, 511, 499), (501, 513, 512, 500), (502, 514, 513, 501), (503, 515, 514, 502), (504, 516, 515, 503), (505, 517, 516, 504), (506, 518, 517, 505), (507, 519, 518, 506), (509, 521, 520, 508), (510, 522, 521, 509), (511, 523, 522, 510), (512, 524, 523, 511), (513, 525, 524, 512), (514, 526, 525, 513), (515, 527, 526, 514), (516, 528, 527, 515), (517, 529, 528, 516), (518, 530, 529, 517), (519, 531, 530, 518), (521, 533, 532, 520), (522, 534, 533, 521), (523, 535, 534, 522), (524, 536, 535, 523), (525, 537, 536, 524), (526, 538, 537, 525), (527, 539, 538, 526), (528, 540, 539, 527), (529, 541, 540, 528), (530, 542, 541, 529), (531, 543, 542, 530), (533, 545, 544, 532), (534, 546, 545, 533), (535, 547, 546, 534), (536, 548, 547, 535), (537, 549, 548, 536), (538, 550, 549, 537), (539, 551, 550, 538), (540, 552, 551, 539), (541, 553, 552, 540), (542, 554, 553, 541), (543, 555, 554, 542), (545, 557, 556, 544), (546, 558, 557, 545), (547, 559, 558, 546), (548, 560, 559, 547), (549, 561, 560, 548), (550, 562, 561, 549), (551, 563, 562, 550), (552, 564, 563, 551), (553, 565, 564, 552), (554, 566, 565, 553), (555, 567, 566, 554), (557, 569, 568, 556), (558, 570, 569, 557), (559, 571, 570, 558), (560, 572, 571, 559), (561, 573, 572, 560), (562, 574, 573, 561), (563, 575, 574, 562), (564, 576, 575, 563), (565, 577, 576, 564), (566, 578, 577, 565), (567, 579, 578, 566), (569, 581, 580, 568), (570, 582, 581, 569), (571, 583, 582, 570), (572, 584, 583, 571), (573, 585, 584, 572), (574, 586, 585, 573), (575, 587, 586, 574), (576, 588, 587, 575), (577, 589, 588, 576), (578, 590, 589, 577), (579, 591, 590, 578), (581, 593, 592, 580), (582, 594, 593, 581), (583, 595, 594, 582), (584, 596, 595, 583), (585, 597, 596, 584), (586, 598, 597, 585), (587, 599, 598, 586), (588, 600, 599, 587), (589, 601, 600, 588), (590, 602, 601, 589), (591, 603, 602, 590), (593, 605, 604, 592), (594, 606, 605, 593), (595, 607, 606, 594), (596, 608, 607, 595), (597, 609, 608, 596), (598, 610, 609, 597), (599, 611, 610, 598), (600, 612, 611, 599), (601, 613, 612, 600), (602, 614, 613, 601), (603, 615, 614, 602), (605, 617, 616, 604), (606, 618, 617, 605), (607, 619, 618, 606), (608, 620, 619, 607), (609, 621, 620, 608), (610, 622, 621, 609), (611, 623, 622, 610), (612, 624, 623, 611), (613, 625, 624, 612), (614, 626, 625, 613), (615, 627, 626, 614), (617, 629, 628, 616), (618, 630, 629, 617), (619, 631, 630, 618), (620, 632, 631, 619), (621, 633, 632, 620), (622, 634, 633, 621), (623, 635, 634, 622), (624, 636, 635, 623), (625, 637, 636, 624), (626, 638, 637, 625), (627, 639, 638, 626), (629, 641, 640, 628), (630, 642, 641, 629), (631, 643, 642, 630), (632, 644, 643, 631), (633, 645, 644, 632), (634, 646, 645, 633), (635, 647, 646, 634), (636, 648, 647, 635), (637, 649, 648, 636), (638, 650, 649, 637), (639, 651, 650, 638), (641, 653, 652, 640), (642, 654, 653, 641), (643, 655, 654, 642), (644, 656, 655, 643), (645, 657, 656, 644), (646, 658, 657, 645), (647, 659, 658, 646), (648, 660, 659, 647), (649, 661, 660, 648), (650, 662, 661, 649), (651, 663, 662, 650), (653, 665, 664, 652), (654, 666, 665, 653), (655, 667, 666, 654), (656, 668, 667, 655), (657, 669, 668, 656), (658, 670, 669, 657), (659, 671, 670, 658), (660, 672, 671, 659), (661, 673, 672, 660), (662, 674, 673, 661), (663, 675, 674, 662), (665, 677, 676, 664), (666, 678, 677, 665), (667, 679, 678, 666), (668, 680, 679, 667), (669, 681, 680, 668), (670, 682, 681, 669), (671, 683, 682, 670), (672, 684, 683, 671), (673, 685, 684, 672), (674, 686, 685, 673), (675, 687, 686, 674), (677, 689, 688, 676), (678, 690, 689, 677), (679, 691, 690, 678), (680, 692, 691, 679), (681, 693, 692, 680), (682, 694, 693, 681), (683, 695, 694, 682), (684, 696, 695, 683), (685, 697, 696, 684), (686, 698, 697, 685), (687, 699, 698, 686), (689, 701, 700, 688), (690, 702, 701, 689), (691, 703, 702, 690), (692, 704, 703, 691), (693, 705, 704, 692), (694, 706, 705, 693), (695, 707, 706, 694), (696, 708, 707, 695), (697, 709, 708, 696), (698, 710, 709, 697), (699, 711, 710, 698), (701, 713, 712, 700), (702, 714, 713, 701), (703, 715, 714, 702), (704, 716, 715, 703), (705, 717, 716, 704), (706, 718, 717, 705), (707, 719, 718, 706), (708, 720, 719, 707), (709, 721, 720, 708), (710, 722, 721, 709), (711, 723, 722, 710), (713, 725, 724, 712), (714, 726, 725, 713), (715, 727, 726, 714), (716, 728, 727, 715), (717, 729, 728, 716), (718, 730, 729, 717), (719, 731, 730, 718), (720, 732, 731, 719), (721, 733, 732, 720), (722, 734, 733, 721), (723, 735, 734, 722), (725, 113, 112, 724), (726, 114, 113, 725), (727, 115, 114, 726), (728, 116, 115, 727), (729, 117, 116, 728), (730, 118, 117, 729), (731, 119, 118, 730), (732, 120, 119, 731), (733, 121, 120, 732), (734, 122, 121, 733), (735, 123, 122, 734), (737, 749, 748, 736), (738, 750, 749, 737), (739, 751, 750, 738), (740, 752, 751, 739), (741, 753, 752, 740), (742, 754, 753, 741), (743, 755, 754, 742), (744, 756, 755, 743), (745, 757, 756, 744), (746, 758, 757, 745), (747, 759, 758, 746), (749, 761, 760, 748), (750, 762, 761, 749), (751, 763, 762, 750), (752, 764, 763, 751), (753, 765, 764, 752), (754, 766, 765, 753), (755, 767, 766, 754), (756, 768, 767, 755), (757, 769, 768, 756), (758, 770, 769, 757), (759, 771, 770, 758), (761, 773, 772, 760), (762, 774, 773, 761), (763, 775, 774, 762), (764, 776, 775, 763), (765, 777, 776, 764), (766, 778, 777, 765), (767, 779, 778, 766), (768, 780, 779, 767), (769, 781, 780, 768), (770, 782, 781, 769), (771, 783, 782, 770), (773, 737, 736, 772), (774, 738, 737, 773), (775, 739, 738, 774), (776, 740, 739, 775), (777, 741, 740, 776), (778, 742, 741, 777), (779, 743, 742, 778), (780, 744, 743, 779), (781, 745, 744, 780), (782, 746, 745, 781), (783, 747, 746, 782)])
me_text.polygons.foreach_set('use_smooth', [0, 0, 0, 0, 0, 0, 0, 0, 0, 0, 0, 0, 0, 0, 0, 0, 0, 0, 0, 0, 0, 0, 0, 0, 0, 0, 0, 0, 0, 0, 0, 0, 0, 0, 0, 0, 0, 0, 0, 0, 0, 0, 0, 0, 0, 0, 0, 0, 0, 0, 0, 0, 0, 0, 0, 0, 0, 0, 0, 0, 0, 0, 0, 0, 0, 0, 0, 0, 0, 0, 0, 0, 0, 0, 0, 0, 0, 0, 0, 0, 0, 0, 0, 0, 0, 0, 0, 0, 0, 0, 0, 0, 0, 0, 0, 0, 0, 0, 0, 0, 0, 0, 0, 0, 0, 0, 0, 0, 0, 0, 0, 0, 1, 1, 1, 1, 1, 1, 1, 1, 1, 1, 1, 1, 1, 1, 1, 1, 1, 1, 1, 1, 1, 1, 1, 1, 1, 1, 1, 1, 1, 1, 1, 1, 1, 1, 1, 1, 1, 1, 1, 1, 1, 1, 1, 1, 1, 1, 1, 1, 1, 1, 1, 1, 1, 1, 1, 1, 1, 1, 1, 1, 1, 1, 1, 1, 1, 1, 1, 1, 1, 1, 1, 1, 1, 1, 1, 1, 1, 1, 1, 1, 1, 1, 1, 1, 1, 1, 1, 1, 1, 1, 1, 1, 1, 1, 1, 1, 1, 1, 1, 1, 1, 1, 1, 1, 1, 1, 1, 1, 1, 1, 1, 1, 1, 1, 1, 1, 1, 1, 1, 1, 1, 1, 1, 1, 1, 1, 1, 1, 1, 1, 1, 1, 1, 1, 1, 1, 1, 1, 1, 1, 1, 1, 1, 1, 1, 1, 1, 1, 1, 1, 1, 1, 1, 1, 1, 1, 1, 1, 1, 1, 1, 1, 1, 1, 1, 1, 1, 1, 1, 1, 1, 1, 1, 1, 1, 1, 1, 1, 1, 1, 1, 1, 1, 1, 1, 1, 1, 1, 1, 1, 1, 1, 1, 1, 1, 1, 1, 1, 1, 1, 1, 1, 1, 1, 1, 1, 1, 1, 1, 1, 1, 1, 1, 1, 1, 1, 1, 1, 1, 1, 1, 1, 1, 1, 1, 1, 1, 1, 1, 1, 1, 1, 1, 1, 1, 1, 1, 1, 1, 1, 1, 1, 1, 1, 1, 1, 1, 1, 1, 1, 1, 1, 1, 1, 1, 1, 1, 1, 1, 1, 1, 1, 1, 1, 1, 1, 1, 1, 1, 1, 1, 1, 1, 1, 1, 1, 1, 1, 1, 1, 1, 1, 1, 1, 1, 1, 1, 1, 1, 1, 1, 1, 1, 1, 1, 1, 1, 1, 1, 1, 1, 1, 1, 1, 1, 1, 1, 1, 1, 1, 1, 1, 1, 1, 1, 1, 1, 1, 1, 1, 1, 1, 1, 1, 1, 1, 1, 1, 1, 1, 1, 1, 1, 1, 1, 1, 1, 1, 1, 1, 1, 1, 1, 1, 1, 1, 1, 1, 1, 1, 1, 1, 1, 1, 1, 1, 1, 1, 1, 1, 1, 1, 1, 1, 1, 1, 1, 1, 1, 1, 1, 1, 1, 1, 1, 1, 1, 1, 1, 1, 1, 1, 1, 1, 1, 1, 1, 1, 1, 1, 1, 1, 1, 1, 1, 1, 1, 1, 1, 1, 1, 1, 1, 1, 1, 1, 1, 1, 1, 1, 1, 1, 1, 1, 1, 1, 1, 1, 1, 1, 1, 1, 1, 1, 1, 1, 1, 1, 1, 1, 1, 1, 1, 1, 1, 1, 1, 1, 1, 1, 1, 1, 1, 1, 1, 1, 1, 1, 1, 1, 1, 1, 1, 1, 1, 1, 1, 1, 1, 1, 1, 1, 1, 1, 1, 1, 1, 1, 1, 1, 1, 1, 1, 1, 1, 1, 1, 1, 1, 1, 1, 1, 1, 1, 1, 1, 1, 1, 1, 1, 1, 1, 1, 1, 1, 1, 1, 1, 1, 1, 1, 1, 1, 1, 1, 1, 1, 1, 1, 1, 1, 1, 1, 1, 1, 1, 1, 1, 1, 1, 1, 1, 1, 1, 1, 1, 1, 1, 1, 1, 1, 1, 1, 1, 1, 1, 1, 1, 1, 1, 1, 1, 1, 1, 1, 1, 1, 1, 1, 1, 1, 1, 1, 1, 1, 1, 1, 1, 1, 1, 1, 1, 1, 1, 1, 1, 1, 1, 1, 1, 1, 1, 1, 1, 1, 1, 1, 1, 1, 1, 1, 1, 1, 1, 1, 1, 1, 1, 1, 1, 1, 1, 1, 1, 1, 1, 1, 1, 1, 1, 1, 1, 1, 1, 1, 1, 1, 1, 1, 1, 1, 1, 1, 1, 1, 1])
_uv = me_text.uv_layers.new(name='UVMap')
_uv.uv.foreach_set('vector', [0.2, 0.0, 0.2364, 0.0, 0.2182, 0.0, 0.2, 0.0, 0.2545, 0.0, 0.2364, 0.0, 0.2, 0.0, 0.2727, 0.0, 0.2545, 0.0, 0.1818, 0.0, 0.2727, 0.0, 0.2, 0.0, 0.1818, 0.0, 0.2909, 0.0, 0.2727, 0.0, 0.1636, 0.0, 0.2909, 0.0, 0.1818, 0.0, 0.1636, 0.0, 0.3091, 0.0, 0.2909, 0.0, 0.1455, 0.0, 0.3091, 0.0, 0.1636, 0.0, 0.1455, 0.0, 0.3273, 0.0, 0.3091, 0.0, 0.1455, 0.0, 0.3455, 0.0, 0.3273, 0.0, 0.1455, 0.0, 0.3636, 0.0, 0.3455, 0.0, 0.1455, 0.0, 0.3818, 0.0, 0.3636, 0.0, 0.1273, 0.0, 0.3818, 0.0, 0.1455, 0.0, 0.1273, 0.0, 0.4, 0.0, 0.3818, 0.0, 0.1091, 0.0, 0.4, 0.0, 0.1273, 0.0, 0.09091, 0.0, 0.4, 0.0, 0.1091, 0.0, 0.07273, 0.0, 0.4, 0.0, 0.09091, 0.0, 0.07273, 0.0, 0.4182, 0.0, 0.4, 0.0, 0.05455, 0.0, 0.4182, 0.0, 0.07273, 0.0, 0.05455, 0.0, 0.9455, 0.0, 0.4182, 0.0, 0.9455, 0.0, 0.4364, 0.0, 0.4182, 0.0, 0.03636, 0.0, 0.9636, 0.0, 0.05455, 0.0, 0.9636, 0.0, 0.9455, 0.0, 0.05455, 0.0, 0.03636, 0.0, 0.9818, 0.0, 0.9636, 0.0, 1.0, 0.0, 0.4545, 0.0, 0.9455, 0.0, 0.4545, 0.0, 0.4364, 0.0, 0.9455, 0.0, 0.01818, 0.0, 0.9818, 0.0, 0.03636, 0.0, 0.0, 0.0, 0.9818, 0.0, 0.01818, 0.0, 0.4727, 0.0, 0.4909, 0.0, 0.4545, 0.0, 0.4909, 0.0, 1.0, 0.0, 0.4545, 0.0, 0.9818, 0.0, 0.9273, 0.0, 0.0, 0.0, 0.9818, 0.0, 0.4909, 0.0, 1.0, 0.0, 0.9273, 0.0, 0.4909, 0.0, 0.9818, 0.0, 0.6727, 0.0, 0.6364, 0.0, 0.6545, 0.0, 0.6909, 0.0, 0.6364, 0.0, 0.6727, 0.0, 0.6909, 0.0, 0.6182, 0.0, 0.6364, 0.0, 0.7091, 0.0, 0.6182, 0.0, 0.6909, 0.0, 0.7636, 0.0, 0.7273, 0.0, 0.7455, 0.0, 0.7091, 0.0, 0.6, 0.0, 0.6182, 0.0, 0.7818, 0.0, 0.7273, 0.0, 0.7636, 0.0, 0.7818, 0.0, 0.7091, 0.0, 0.7273, 0.0, 0.7818, 0.0, 0.6, 0.0, 0.7091, 0.0, 0.9273, 0.0, 0.5091, 0.0, 0.4909, 0.0, 0.8, 0.0, 0.9273, 0.0, 0.7818, 0.0, 0.9273, 0.0, 0.6, 0.0, 0.7818, 0.0, 0.8, 0.0, 0.9091, 0.0, 0.9273, 0.0, 0.5091, 0.0, 0.6, 0.0, 0.9273, 0.0, 0.8, 0.0, 0.8909, 0.0, 0.9091, 0.0, 0.5091, 0.0, 0.5818, 0.0, 0.6, 0.0, 0.8182, 0.0, 0.8909, 0.0, 0.8, 0.0, 0.5091, 0.0, 0.5636, 0.0, 0.5818, 0.0, 0.5273, 0.0, 0.5636, 0.0, 0.5091, 0.0, 0.8364, 0.0, 0.8909, 0.0, 0.8182, 0.0, 0.8364, 0.0, 0.8727, 0.0, 0.8909, 0.0, 0.5273, 0.0, 0.5455, 0.0, 0.5636, 0.0, 0.8545, 0.0, 0.8727, 0.0, 0.8364, 0.0, 0.2, 0.0, 0.2182, 0.0, 0.2364, 0.0, 0.2, 0.0, 0.2364, 0.0, 0.2545, 0.0, 0.2, 0.0, 0.2545, 0.0, 0.2727, 0.0, 0.1818, 0.0, 0.2, 0.0, 0.2727, 0.0, 0.1818, 0.0, 0.2727, 0.0, 0.2909, 0.0, 0.1636, 0.0, 0.1818, 0.0, 0.2909, 0.0, 0.1636, 0.0, 0.2909, 0.0, 0.3091, 0.0, 0.1455, 0.0, 0.1636, 0.0, 0.3091, 0.0, 0.1455, 0.0, 0.3091, 0.0, 0.3273, 0.0, 0.1455, 0.0, 0.3273, 0.0, 0.3455, 0.0, 0.1455, 0.0, 0.3455, 0.0, 0.3636, 0.0, 0.1455, 0.0, 0.3636, 0.0, 0.3818, 0.0, 0.1273, 0.0, 0.1455, 0.0, 0.3818, 0.0, 0.1273, 0.0, 0.3818, 0.0, 0.4, 0.0, 0.1091, 0.0, 0.1273, 0.0, 0.4, 0.0, 0.09091, 0.0, 0.1091, 0.0, 0.4, 0.0, 0.07273, 0.0, 0.09091, 0.0, 0.4, 0.0, 0.07273, 0.0, 0.4, 0.0, 0.4182, 0.0, 0.05455, 0.0, 0.07273, 0.0, 0.4182, 0.0, 0.05455, 0.0, 0.4182, 0.0, 0.9455, 0.0, 0.9455, 0.0, 0.4182, 0.0, 0.4364, 0.0, 0.03636, 0.0, 0.05455, 0.0, 0.9636, 0.0, 0.9636, 0.0, 0.05455, 0.0, 0.9455, 0.0, 0.03636, 0.0, 0.9636, 0.0, 0.9818, 0.0, 1.0, 0.0, 0.9455, 0.0, 0.4545, 0.0, 0.4545, 0.0, 0.9455, 0.0, 0.4364, 0.0, 0.01818, 0.0, 0.03636, 0.0, 0.9818, 0.0, 0.0, 0.0, 0.01818, 0.0, 0.9818, 0.0, 0.4727, 0.0, 0.4545, 0.0, 0.4909, 0.0, 0.4909, 0.0, 0.4545, 0.0, 1.0, 0.0, 0.9818, 0.0, 0.0, 0.0, 0.9273, 0.0, 0.9818, 0.0, 1.0, 0.0, 0.4909, 0.0, 0.9273, 0.0, 0.9818, 0.0, 0.4909, 0.0, 0.6727, 0.0, 0.6545, 0.0, 0.6364, 0.0, 0.6909, 0.0, 0.6727, 0.0, 0.6364, 0.0, 0.6909, 0.0, 0.6364, 0.0, 0.6182, 0.0, 0.7091, 0.0, 0.6909, 0.0, 0.6182, 0.0, 0.7636, 0.0, 0.7455, 0.0, 0.7273, 0.0, 0.7091, 0.0, 0.6182, 0.0, 0.6, 0.0, 0.7818, 0.0, 0.7636, 0.0, 0.7273, 0.0, 0.7818, 0.0, 0.7273, 0.0, 0.7091, 0.0, 0.7818, 0.0, 0.7091, 0.0, 0.6, 0.0, 0.9273, 0.0, 0.4909, 0.0, 0.5091, 0.0, 0.8, 0.0, 0.7818, 0.0, 0.9273, 0.0, 0.9273, 0.0, 0.7818, 0.0, 0.6, 0.0, 0.8, 0.0, 0.9273, 0.0, 0.9091, 0.0, 0.5091, 0.0, 0.9273, 0.0, 0.6, 0.0, 0.8, 0.0, 0.9091, 0.0, 0.8909, 0.0, 0.5091, 0.0, 0.6, 0.0, 0.5818, 0.0, 0.8182, 0.0, 0.8, 0.0, 0.8909, 0.0, 0.5091, 0.0, 0.5818, 0.0, 0.5636, 0.0, 0.5273, 0.0, 0.5091, 0.0, 0.5636, 0.0, 0.8364, 0.0, 0.8182, 0.0, 0.8909, 0.0, 0.8364, 0.0, 0.8909, 0.0, 0.8727, 0.0, 0.5273, 0.0, 0.5636, 0.0, 0.5455, 0.0, 0.8545, 0.0, 0.8364, 0.0, 0.8727, 0.0, 0.0, 0.09091, 0.01923, 0.09091, 0.01923, 0.0, 0.0, 0.0, 0.0, 0.1818, 0.01923, 0.1818, 0.01923, 0.09091, 0.0, 0.09091, 0.0, 0.2727, 0.01923, 0.2727, 0.01923, 0.1818, 0.0, 0.1818, 0.0, 0.3636, 0.01923, 0.3636, 0.01923, 0.2727, 0.0, 0.2727, 0.0, 0.4545, 0.01923, 0.4545, 0.01923, 0.3636, 0.0, 0.3636, 0.0, 0.5455, 0.01923, 0.5455, 0.01923, 0.4545, 0.0, 0.4545, 0.0, 0.6364, 0.01923, 0.6364, 0.01923, 0.5455, 0.0, 0.5455, 0.0, 0.7273, 0.01923, 0.7273, 0.01923, 0.6364, 0.0, 0.6364, 0.0, 0.8182, 0.01923, 0.8182, 0.01923, 0.7273, 0.0, 0.7273, 0.0, 0.9091, 0.01923, 0.9091, 0.01923, 0.8182, 0.0, 0.8182, 0.0, 1.0, 0.01923, 1.0, 0.01923, 0.9091, 0.0, 0.9091, 0.01923, 0.09091, 0.03846, 0.09091, 0.03846, 0.0, 0.01923, 0.0, 0.01923, 0.1818, 0.03846, 0.1818, 0.03846, 0.09091, 0.01923, 0.09091, 0.01923, 0.2727, 0.03846, 0.2727, 0.03846, 0.1818, 0.01923, 0.1818, 0.01923, 0.3636, 0.03846, 0.3636, 0.03846, 0.2727, 0.01923, 0.2727, 0.01923, 0.4545, 0.03846, 0.4545, 0.03846, 0.3636, 0.01923, 0.3636, 0.01923, 0.5455, 0.03846, 0.5455, 0.03846, 0.4545, 0.01923, 0.4545, 0.01923, 0.6364, 0.03846, 0.6364, 0.03846, 0.5455, 0.01923, 0.5455, 0.01923, 0.7273, 0.03846, 0.7273, 0.03846, 0.6364, 0.01923, 0.6364, 0.01923, 0.8182, 0.03846, 0.8182, 0.03846, 0.7273, 0.01923, 0.7273, 0.01923, 0.9091, 0.03846, 0.9091, 0.03846, 0.8182, 0.01923, 0.8182, 0.01923, 1.0, 0.03846, 1.0, 0.03846, 0.9091, 0.01923, 0.9091, 0.03846, 0.09091, 0.05769, 0.09091, 0.05769, 0.0, 0.03846, 0.0, 0.03846, 0.1818, 0.05769, 0.1818, 0.05769, 0.09091, 0.03846, 0.09091, 0.03846, 0.2727, 0.05769, 0.2727, 0.05769, 0.1818, 0.03846, 0.1818, 0.03846, 0.3636, 0.05769, 0.3636, 0.05769, 0.2727, 0.03846, 0.2727, 0.03846, 0.4545, 0.05769, 0.4545, 0.05769, 0.3636, 0.03846, 0.3636, 0.03846, 0.5455, 0.05769, 0.5455, 0.05769, 0.4545, 0.03846, 0.4545, 0.03846, 0.6364, 0.05769, 0.6364, 0.05769, 0.5455, 0.03846, 0.5455, 0.03846, 0.7273, 0.05769, 0.7273, 0.05769, 0.6364, 0.03846, 0.6364, 0.03846, 0.8182, 0.05769, 0.8182, 0.05769, 0.7273, 0.03846, 0.7273, 0.03846, 0.9091, 0.05769, 0.9091, 0.05769, 0.8182, 0.03846, 0.8182, 0.03846, 1.0, 0.05769, 1.0, 0.05769, 0.9091, 0.03846, 0.9091, 0.05769, 0.09091, 0.07692, 0.09091, 0.07692, 0.0, 0.05769, 0.0, 0.05769, 0.1818, 0.07692, 0.1818, 0.07692, 0.09091, 0.05769, 0.09091, 0.05769, 0.2727, 0.07692, 0.2727, 0.07692, 0.1818, 0.05769, 0.1818, 0.05769, 0.3636, 0.07692, 0.3636, 0.07692, 0.2727, 0.05769, 0.2727, 0.05769, 0.4545, 0.07692, 0.4545, 0.07692, 0.3636, 0.05769, 0.3636, 0.05769, 0.5455, 0.07692, 0.5455, 0.07692, 0.4545, 0.05769, 0.4545, 0.05769, 0.6364, 0.07692, 0.6364, 0.07692, 0.5455, 0.05769, 0.5455, 0.05769, 0.7273, 0.07692, 0.7273, 0.07692, 0.6364, 0.05769, 0.6364, 0.05769, 0.8182, 0.07692, 0.8182, 0.07692, 0.7273, 0.05769, 0.7273, 0.05769, 0.9091, 0.07692, 0.9091, 0.07692, 0.8182, 0.05769, 0.8182, 0.05769, 1.0, 0.07692, 1.0, 0.07692, 0.9091, 0.05769, 0.9091, 0.07692, 0.09091, 0.09615, 0.09091, 0.09615, 0.0, 0.07692, 0.0, 0.07692, 0.1818, 0.09615, 0.1818, 0.09615, 0.09091, 0.07692, 0.09091, 0.07692, 0.2727, 0.09615, 0.2727, 0.09615, 0.1818, 0.07692, 0.1818, 0.07692, 0.3636, 0.09615, 0.3636, 0.09615, 0.2727, 0.07692, 0.2727, 0.07692, 0.4545, 0.09615, 0.4545, 0.09615, 0.3636, 0.07692, 0.3636, 0.07692, 0.5455, 0.09615, 0.5455, 0.09615, 0.4545, 0.07692, 0.4545, 0.07692, 0.6364, 0.09615, 0.6364, 0.09615, 0.5455, 0.07692, 0.5455, 0.07692, 0.7273, 0.09615, 0.7273, 0.09615, 0.6364, 0.07692, 0.6364, 0.07692, 0.8182, 0.09615, 0.8182, 0.09615, 0.7273, 0.07692, 0.7273, 0.07692, 0.9091, 0.09615, 0.9091, 0.09615, 0.8182, 0.07692, 0.8182, 0.07692, 1.0, 0.09615, 1.0, 0.09615, 0.9091, 0.07692, 0.9091, 0.09615, 0.09091, 0.1154, 0.09091, 0.1154, 0.0, 0.09615, 0.0, 0.09615, 0.1818, 0.1154, 0.1818, 0.1154, 0.09091, 0.09615, 0.09091, 0.09615, 0.2727, 0.1154, 0.2727, 0.1154, 0.1818, 0.09615, 0.1818, 0.09615, 0.3636, 0.1154, 0.3636, 0.1154, 0.2727, 0.09615, 0.2727, 0.09615, 0.4545, 0.1154, 0.4545, 0.1154, 0.3636, 0.09615, 0.3636, 0.09615, 0.5455, 0.1154, 0.5455, 0.1154, 0.4545, 0.09615, 0.4545, 0.09615, 0.6364, 0.1154, 0.6364, 0.1154, 0.5455, 0.09615, 0.5455, 0.09615, 0.7273, 0.1154, 0.7273, 0.1154, 0.6364, 0.09615, 0.6364, 0.09615, 0.8182, 0.1154, 0.8182, 0.1154, 0.7273, 0.09615, 0.7273, 0.09615, 0.9091, 0.1154, 0.9091, 0.1154, 0.8182, 0.09615, 0.8182, 0.09615, 1.0, 0.1154, 1.0, 0.1154, 0.9091, 0.09615, 0.9091, 0.1154, 0.09091, 0.1346, 0.09091, 0.1346, 0.0, 0.1154, 0.0, 0.1154, 0.1818, 0.1346, 0.1818, 0.1346, 0.09091, 0.1154, 0.09091, 0.1154, 0.2727, 0.1346, 0.2727, 0.1346, 0.1818, 0.1154, 0.1818, 0.1154, 0.3636, 0.1346, 0.3636, 0.1346, 0.2727, 0.1154, 0.2727, 0.1154, 0.4545, 0.1346, 0.4545, 0.1346, 0.3636, 0.1154, 0.3636, 0.1154, 0.5455, 0.1346, 0.5455, 0.1346, 0.4545, 0.1154, 0.4545, 0.1154, 0.6364, 0.1346, 0.6364, 0.1346, 0.5455, 0.1154, 0.5455, 0.1154, 0.7273, 0.1346, 0.7273, 0.1346, 0.6364, 0.1154, 0.6364, 0.1154, 0.8182, 0.1346, 0.8182, 0.1346, 0.7273, 0.1154, 0.7273, 0.1154, 0.9091, 0.1346, 0.9091, 0.1346, 0.8182, 0.1154, 0.8182, 0.1154, 1.0, 0.1346, 1.0, 0.1346, 0.9091, 0.1154, 0.9091, 0.1346, 0.09091, 0.1538, 0.09091, 0.1538, 0.0, 0.1346, 0.0, 0.1346, 0.1818, 0.1538, 0.1818, 0.1538, 0.09091, 0.1346, 0.09091, 0.1346, 0.2727, 0.1538, 0.2727, 0.1538, 0.1818, 0.1346, 0.1818, 0.1346, 0.3636, 0.1538, 0.3636, 0.1538, 0.2727, 0.1346, 0.2727, 0.1346, 0.4545, 0.1538, 0.4545, 0.1538, 0.3636, 0.1346, 0.3636, 0.1346, 0.5455, 0.1538, 0.5455, 0.1538, 0.4545, 0.1346, 0.4545, 0.1346, 0.6364, 0.1538, 0.6364, 0.1538, 0.5455, 0.1346, 0.5455, 0.1346, 0.7273, 0.1538, 0.7273, 0.1538, 0.6364, 0.1346, 0.6364, 0.1346, 0.8182, 0.1538, 0.8182, 0.1538, 0.7273, 0.1346, 0.7273, 0.1346, 0.9091, 0.1538, 0.9091, 0.1538, 0.8182, 0.1346, 0.8182, 0.1346, 1.0, 0.1538, 1.0, 0.1538, 0.9091, 0.1346, 0.9091, 0.1538, 0.09091, 0.1731, 0.09091, 0.1731, 0.0, 0.1538, 0.0, 0.1538, 0.1818, 0.1731, 0.1818, 0.1731, 0.09091, 0.1538, 0.09091, 0.1538, 0.2727, 0.1731, 0.2727, 0.1731, 0.1818, 0.1538, 0.1818, 0.1538, 0.3636, 0.1731, 0.3636, 0.1731, 0.2727, 0.1538, 0.2727, 0.1538, 0.4545, 0.1731, 0.4545, 0.1731, 0.3636, 0.1538, 0.3636, 0.1538, 0.5455, 0.1731, 0.5455, 0.1731, 0.4545, 0.1538, 0.4545, 0.1538, 0.6364, 0.1731, 0.6364, 0.1731, 0.5455, 0.1538, 0.5455, 0.1538, 0.7273, 0.1731, 0.7273, 0.1731, 0.6364, 0.1538, 0.6364, 0.1538, 0.8182, 0.1731, 0.8182, 0.1731, 0.7273, 0.1538, 0.7273, 0.1538, 0.9091, 0.1731, 0.9091, 0.1731, 0.8182, 0.1538, 0.8182, 0.1538, 1.0, 0.1731, 1.0, 0.1731, 0.9091, 0.1538, 0.9091, 0.1731, 0.09091, 0.1923, 0.09091, 0.1923, 0.0, 0.1731, 0.0, 0.1731, 0.1818, 0.1923, 0.1818, 0.1923, 0.09091, 0.1731, 0.09091, 0.1731, 0.2727, 0.1923, 0.2727, 0.1923, 0.1818, 0.1731, 0.1818, 0.1731, 0.3636, 0.1923, 0.3636, 0.1923, 0.2727, 0.1731, 0.2727, 0.1731, 0.4545, 0.1923, 0.4545, 0.1923, 0.3636, 0.1731, 0.3636, 0.1731, 0.5455, 0.1923, 0.5455, 0.1923, 0.4545, 0.1731, 0.4545, 0.1731, 0.6364, 0.1923, 0.6364, 0.1923, 0.5455, 0.1731, 0.5455, 0.1731, 0.7273, 0.1923, 0.7273, 0.1923, 0.6364, 0.1731, 0.6364, 0.1731, 0.8182, 0.1923, 0.8182, 0.1923, 0.7273, 0.1731, 0.7273, 0.1731, 0.9091, 0.1923, 0.9091, 0.1923, 0.8182, 0.1731, 0.8182, 0.1731, 1.0, 0.1923, 1.0, 0.1923, 0.9091, 0.1731, 0.9091, 0.1923, 0.09091, 0.2115, 0.09091, 0.2115, 0.0, 0.1923, 0.0, 0.1923, 0.1818, 0.2115, 0.1818, 0.2115, 0.09091, 0.1923, 0.09091, 0.1923, 0.2727, 0.2115, 0.2727, 0.2115, 0.1818, 0.1923, 0.1818, 0.1923, 0.3636, 0.2115, 0.3636, 0.2115, 0.2727, 0.1923, 0.2727, 0.1923, 0.4545, 0.2115, 0.4545, 0.2115, 0.3636, 0.1923, 0.3636, 0.1923, 0.5455, 0.2115, 0.5455, 0.2115, 0.4545, 0.1923, 0.4545, 0.1923, 0.6364, 0.2115, 0.6364, 0.2115, 0.5455, 0.1923, 0.5455, 0.1923, 0.7273, 0.2115, 0.7273, 0.2115, 0.6364, 0.1923, 0.6364, 0.1923, 0.8182, 0.2115, 0.8182, 0.2115, 0.7273, 0.1923, 0.7273, 0.1923, 0.9091, 0.2115, 0.9091, 0.2115, 0.8182, 0.1923, 0.8182, 0.1923, 1.0, 0.2115, 1.0, 0.2115, 0.9091, 0.1923, 0.9091, 0.2115, 0.09091, 0.2308, 0.09091, 0.2308, 0.0, 0.2115, 0.0, 0.2115, 0.1818, 0.2308, 0.1818, 0.2308, 0.09091, 0.2115, 0.09091, 0.2115, 0.2727, 0.2308, 0.2727, 0.2308, 0.1818, 0.2115, 0.1818, 0.2115, 0.3636, 0.2308, 0.3636, 0.2308, 0.2727, 0.2115, 0.2727, 0.2115, 0.4545, 0.2308, 0.4545, 0.2308, 0.3636, 0.2115, 0.3636, 0.2115, 0.5455, 0.2308, 0.5455, 0.2308, 0.4545, 0.2115, 0.4545, 0.2115, 0.6364, 0.2308, 0.6364, 0.2308, 0.5455, 0.2115, 0.5455, 0.2115, 0.7273, 0.2308, 0.7273, 0.2308, 0.6364, 0.2115, 0.6364, 0.2115, 0.8182, 0.2308, 0.8182, 0.2308, 0.7273, 0.2115, 0.7273, 0.2115, 0.9091, 0.2308, 0.9091, 0.2308, 0.8182, 0.2115, 0.8182, 0.2115, 1.0, 0.2308, 1.0, 0.2308, 0.9091, 0.2115, 0.9091, 0.2308, 0.09091, 0.25, 0.09091, 0.25, 0.0, 0.2308, 0.0, 0.2308, 0.1818, 0.25, 0.1818, 0.25, 0.09091, 0.2308, 0.09091, 0.2308, 0.2727, 0.25, 0.2727, 0.25, 0.1818, 0.2308, 0.1818, 0.2308, 0.3636, 0.25, 0.3636, 0.25, 0.2727, 0.2308, 0.2727, 0.2308, 0.4545, 0.25, 0.4545, 0.25, 0.3636, 0.2308, 0.3636, 0.2308, 0.5455, 0.25, 0.5455, 0.25, 0.4545, 0.2308, 0.4545, 0.2308, 0.6364, 0.25, 0.6364, 0.25, 0.5455, 0.2308, 0.5455, 0.2308, 0.7273, 0.25, 0.7273, 0.25, 0.6364, 0.2308, 0.6364, 0.2308, 0.8182, 0.25, 0.8182, 0.25, 0.7273, 0.2308, 0.7273, 0.2308, 0.9091, 0.25, 0.9091, 0.25, 0.8182, 0.2308, 0.8182, 0.2308, 1.0, 0.25, 1.0, 0.25, 0.9091, 0.2308, 0.9091, 0.25, 0.09091, 0.2692, 0.09091, 0.2692, 0.0, 0.25, 0.0, 0.25, 0.1818, 0.2692, 0.1818, 0.2692, 0.09091, 0.25, 0.09091, 0.25, 0.2727, 0.2692, 0.2727, 0.2692, 0.1818, 0.25, 0.1818, 0.25, 0.3636, 0.2692, 0.3636, 0.2692, 0.2727, 0.25, 0.2727, 0.25, 0.4545, 0.2692, 0.4545, 0.2692, 0.3636, 0.25, 0.3636, 0.25, 0.5455, 0.2692, 0.5455, 0.2692, 0.4545, 0.25, 0.4545, 0.25, 0.6364, 0.2692, 0.6364, 0.2692, 0.5455, 0.25, 0.5455, 0.25, 0.7273, 0.2692, 0.7273, 0.2692, 0.6364, 0.25, 0.6364, 0.25, 0.8182, 0.2692, 0.8182, 0.2692, 0.7273, 0.25, 0.7273, 0.25, 0.9091, 0.2692, 0.9091, 0.2692, 0.8182, 0.25, 0.8182, 0.25, 1.0, 0.2692, 1.0, 0.2692, 0.9091, 0.25, 0.9091, 0.2692, 0.09091, 0.2885, 0.09091, 0.2885, 0.0, 0.2692, 0.0, 0.2692, 0.1818, 0.2885, 0.1818, 0.2885, 0.09091, 0.2692, 0.09091, 0.2692, 0.2727, 0.2885, 0.2727, 0.2885, 0.1818, 0.2692, 0.1818, 0.2692, 0.3636, 0.2885, 0.3636, 0.2885, 0.2727, 0.2692, 0.2727, 0.2692, 0.4545, 0.2885, 0.4545, 0.2885, 0.3636, 0.2692, 0.3636, 0.2692, 0.5455, 0.2885, 0.5455, 0.2885, 0.4545, 0.2692, 0.4545, 0.2692, 0.6364, 0.2885, 0.6364, 0.2885, 0.5455, 0.2692, 0.5455, 0.2692, 0.7273, 0.2885, 0.7273, 0.2885, 0.6364, 0.2692, 0.6364, 0.2692, 0.8182, 0.2885, 0.8182, 0.2885, 0.7273, 0.2692, 0.7273, 0.2692, 0.9091, 0.2885, 0.9091, 0.2885, 0.8182, 0.2692, 0.8182, 0.2692, 1.0, 0.2885, 1.0, 0.2885, 0.9091, 0.2692, 0.9091, 0.2885, 0.09091, 0.3077, 0.09091, 0.3077, 0.0, 0.2885, 0.0, 0.2885, 0.1818, 0.3077, 0.1818, 0.3077, 0.09091, 0.2885, 0.09091, 0.2885, 0.2727, 0.3077, 0.2727, 0.3077, 0.1818, 0.2885, 0.1818, 0.2885, 0.3636, 0.3077, 0.3636, 0.3077, 0.2727, 0.2885, 0.2727, 0.2885, 0.4545, 0.3077, 0.4545, 0.3077, 0.3636, 0.2885, 0.3636, 0.2885, 0.5455, 0.3077, 0.5455, 0.3077, 0.4545, 0.2885, 0.4545, 0.2885, 0.6364, 0.3077, 0.6364, 0.3077, 0.5455, 0.2885, 0.5455, 0.2885, 0.7273, 0.3077, 0.7273, 0.3077, 0.6364, 0.2885, 0.6364, 0.2885, 0.8182, 0.3077, 0.8182, 0.3077, 0.7273, 0.2885, 0.7273, 0.2885, 0.9091, 0.3077, 0.9091, 0.3077, 0.8182, 0.2885, 0.8182, 0.2885, 1.0, 0.3077, 1.0, 0.3077, 0.9091, 0.2885, 0.9091, 0.3077, 0.09091, 0.3269, 0.09091, 0.3269, 0.0, 0.3077, 0.0, 0.3077, 0.1818, 0.3269, 0.1818, 0.3269, 0.09091, 0.3077, 0.09091, 0.3077, 0.2727, 0.3269, 0.2727, 0.3269, 0.1818, 0.3077, 0.1818, 0.3077, 0.3636, 0.3269, 0.3636, 0.3269, 0.2727, 0.3077, 0.2727, 0.3077, 0.4545, 0.3269, 0.4545, 0.3269, 0.3636, 0.3077, 0.3636, 0.3077, 0.5455, 0.3269, 0.5455, 0.3269, 0.4545, 0.3077, 0.4545, 0.3077, 0.6364, 0.3269, 0.6364, 0.3269, 0.5455, 0.3077, 0.5455, 0.3077, 0.7273, 0.3269, 0.7273, 0.3269, 0.6364, 0.3077, 0.6364, 0.3077, 0.8182, 0.3269, 0.8182, 0.3269, 0.7273, 0.3077, 0.7273, 0.3077, 0.9091, 0.3269, 0.9091, 0.3269, 0.8182, 0.3077, 0.8182, 0.3077, 1.0, 0.3269, 1.0, 0.3269, 0.9091, 0.3077, 0.9091, 0.3269, 0.09091, 0.3462, 0.09091, 0.3462, 0.0, 0.3269, 0.0, 0.3269, 0.1818, 0.3462, 0.1818, 0.3462, 0.09091, 0.3269, 0.09091, 0.3269, 0.2727, 0.3462, 0.2727, 0.3462, 0.1818, 0.3269, 0.1818, 0.3269, 0.3636, 0.3462, 0.3636, 0.3462, 0.2727, 0.3269, 0.2727, 0.3269, 0.4545, 0.3462, 0.4545, 0.3462, 0.3636, 0.3269, 0.3636, 0.3269, 0.5455, 0.3462, 0.5455, 0.3462, 0.4545, 0.3269, 0.4545, 0.3269, 0.6364, 0.3462, 0.6364, 0.3462, 0.5455, 0.3269, 0.5455, 0.3269, 0.7273, 0.3462, 0.7273, 0.3462, 0.6364, 0.3269, 0.6364, 0.3269, 0.8182, 0.3462, 0.8182, 0.3462, 0.7273, 0.3269, 0.7273, 0.3269, 0.9091, 0.3462, 0.9091, 0.3462, 0.8182, 0.3269, 0.8182, 0.3269, 1.0, 0.3462, 1.0, 0.3462, 0.9091, 0.3269, 0.9091, 0.3462, 0.09091, 0.3654, 0.09091, 0.3654, 0.0, 0.3462, 0.0, 0.3462, 0.1818, 0.3654, 0.1818, 0.3654, 0.09091, 0.3462, 0.09091, 0.3462, 0.2727, 0.3654, 0.2727, 0.3654, 0.1818, 0.3462, 0.1818, 0.3462, 0.3636, 0.3654, 0.3636, 0.3654, 0.2727, 0.3462, 0.2727, 0.3462, 0.4545, 0.3654, 0.4545, 0.3654, 0.3636, 0.3462, 0.3636, 0.3462, 0.5455, 0.3654, 0.5455, 0.3654, 0.4545, 0.3462, 0.4545, 0.3462, 0.6364, 0.3654, 0.6364, 0.3654, 0.5455, 0.3462, 0.5455, 0.3462, 0.7273, 0.3654, 0.7273, 0.3654, 0.6364, 0.3462, 0.6364, 0.3462, 0.8182, 0.3654, 0.8182, 0.3654, 0.7273, 0.3462, 0.7273, 0.3462, 0.9091, 0.3654, 0.9091, 0.3654, 0.8182, 0.3462, 0.8182, 0.3462, 1.0, 0.3654, 1.0, 0.3654, 0.9091, 0.3462, 0.9091, 0.3654, 0.09091, 0.3846, 0.09091, 0.3846, 0.0, 0.3654, 0.0, 0.3654, 0.1818, 0.3846, 0.1818, 0.3846, 0.09091, 0.3654, 0.09091, 0.3654, 0.2727, 0.3846, 0.2727, 0.3846, 0.1818, 0.3654, 0.1818, 0.3654, 0.3636, 0.3846, 0.3636, 0.3846, 0.2727, 0.3654, 0.2727, 0.3654, 0.4545, 0.3846, 0.4545, 0.3846, 0.3636, 0.3654, 0.3636, 0.3654, 0.5455, 0.3846, 0.5455, 0.3846, 0.4545, 0.3654, 0.4545, 0.3654, 0.6364, 0.3846, 0.6364, 0.3846, 0.5455, 0.3654, 0.5455, 0.3654, 0.7273, 0.3846, 0.7273, 0.3846, 0.6364, 0.3654, 0.6364, 0.3654, 0.8182, 0.3846, 0.8182, 0.3846, 0.7273, 0.3654, 0.7273, 0.3654, 0.9091, 0.3846, 0.9091, 0.3846, 0.8182, 0.3654, 0.8182, 0.3654, 1.0, 0.3846, 1.0, 0.3846, 0.9091, 0.3654, 0.9091, 0.3846, 0.09091, 0.4038, 0.09091, 0.4038, 0.0, 0.3846, 0.0, 0.3846, 0.1818, 0.4038, 0.1818, 0.4038, 0.09091, 0.3846, 0.09091, 0.3846, 0.2727, 0.4038, 0.2727, 0.4038, 0.1818, 0.3846, 0.1818, 0.3846, 0.3636, 0.4038, 0.3636, 0.4038, 0.2727, 0.3846, 0.2727, 0.3846, 0.4545, 0.4038, 0.4545, 0.4038, 0.3636, 0.3846, 0.3636, 0.3846, 0.5455, 0.4038, 0.5455, 0.4038, 0.4545, 0.3846, 0.4545, 0.3846, 0.6364, 0.4038, 0.6364, 0.4038, 0.5455, 0.3846, 0.5455, 0.3846, 0.7273, 0.4038, 0.7273, 0.4038, 0.6364, 0.3846, 0.6364, 0.3846, 0.8182, 0.4038, 0.8182, 0.4038, 0.7273, 0.3846, 0.7273, 0.3846, 0.9091, 0.4038, 0.9091, 0.4038, 0.8182, 0.3846, 0.8182, 0.3846, 1.0, 0.4038, 1.0, 0.4038, 0.9091, 0.3846, 0.9091, 0.4038, 0.09091, 0.4231, 0.09091, 0.4231, 0.0, 0.4038, 0.0, 0.4038, 0.1818, 0.4231, 0.1818, 0.4231, 0.09091, 0.4038, 0.09091, 0.4038, 0.2727, 0.4231, 0.2727, 0.4231, 0.1818, 0.4038, 0.1818, 0.4038, 0.3636, 0.4231, 0.3636, 0.4231, 0.2727, 0.4038, 0.2727, 0.4038, 0.4545, 0.4231, 0.4545, 0.4231, 0.3636, 0.4038, 0.3636, 0.4038, 0.5455, 0.4231, 0.5455, 0.4231, 0.4545, 0.4038, 0.4545, 0.4038, 0.6364, 0.4231, 0.6364, 0.4231, 0.5455, 0.4038, 0.5455, 0.4038, 0.7273, 0.4231, 0.7273, 0.4231, 0.6364, 0.4038, 0.6364, 0.4038, 0.8182, 0.4231, 0.8182, 0.4231, 0.7273, 0.4038, 0.7273, 0.4038, 0.9091, 0.4231, 0.9091, 0.4231, 0.8182, 0.4038, 0.8182, 0.4038, 1.0, 0.4231, 1.0, 0.4231, 0.9091, 0.4038, 0.9091, 0.4231, 0.09091, 0.4423, 0.09091, 0.4423, 0.0, 0.4231, 0.0, 0.4231, 0.1818, 0.4423, 0.1818, 0.4423, 0.09091, 0.4231, 0.09091, 0.4231, 0.2727, 0.4423, 0.2727, 0.4423, 0.1818, 0.4231, 0.1818, 0.4231, 0.3636, 0.4423, 0.3636, 0.4423, 0.2727, 0.4231, 0.2727, 0.4231, 0.4545, 0.4423, 0.4545, 0.4423, 0.3636, 0.4231, 0.3636, 0.4231, 0.5455, 0.4423, 0.5455, 0.4423, 0.4545, 0.4231, 0.4545, 0.4231, 0.6364, 0.4423, 0.6364, 0.4423, 0.5455, 0.4231, 0.5455, 0.4231, 0.7273, 0.4423, 0.7273, 0.4423, 0.6364, 0.4231, 0.6364, 0.4231, 0.8182, 0.4423, 0.8182, 0.4423, 0.7273, 0.4231, 0.7273, 0.4231, 0.9091, 0.4423, 0.9091, 0.4423, 0.8182, 0.4231, 0.8182, 0.4231, 1.0, 0.4423, 1.0, 0.4423, 0.9091, 0.4231, 0.9091, 0.4423, 0.09091, 0.4615, 0.09091, 0.4615, 0.0, 0.4423, 0.0, 0.4423, 0.1818, 0.4615, 0.1818, 0.4615, 0.09091, 0.4423, 0.09091, 0.4423, 0.2727, 0.4615, 0.2727, 0.4615, 0.1818, 0.4423, 0.1818, 0.4423, 0.3636, 0.4615, 0.3636, 0.4615, 0.2727, 0.4423, 0.2727, 0.4423, 0.4545, 0.4615, 0.4545, 0.4615, 0.3636, 0.4423, 0.3636, 0.4423, 0.5455, 0.4615, 0.5455, 0.4615, 0.4545, 0.4423, 0.4545, 0.4423, 0.6364, 0.4615, 0.6364, 0.4615, 0.5455, 0.4423, 0.5455, 0.4423, 0.7273, 0.4615, 0.7273, 0.4615, 0.6364, 0.4423, 0.6364, 0.4423, 0.8182, 0.4615, 0.8182, 0.4615, 0.7273, 0.4423, 0.7273, 0.4423, 0.9091, 0.4615, 0.9091, 0.4615, 0.8182, 0.4423, 0.8182, 0.4423, 1.0, 0.4615, 1.0, 0.4615, 0.9091, 0.4423, 0.9091, 0.4615, 0.09091, 0.4808, 0.09091, 0.4808, 0.0, 0.4615, 0.0, 0.4615, 0.1818, 0.4808, 0.1818, 0.4808, 0.09091, 0.4615, 0.09091, 0.4615, 0.2727, 0.4808, 0.2727, 0.4808, 0.1818, 0.4615, 0.1818, 0.4615, 0.3636, 0.4808, 0.3636, 0.4808, 0.2727, 0.4615, 0.2727, 0.4615, 0.4545, 0.4808, 0.4545, 0.4808, 0.3636, 0.4615, 0.3636, 0.4615, 0.5455, 0.4808, 0.5455, 0.4808, 0.4545, 0.4615, 0.4545, 0.4615, 0.6364, 0.4808, 0.6364, 0.4808, 0.5455, 0.4615, 0.5455, 0.4615, 0.7273, 0.4808, 0.7273, 0.4808, 0.6364, 0.4615, 0.6364, 0.4615, 0.8182, 0.4808, 0.8182, 0.4808, 0.7273, 0.4615, 0.7273, 0.4615, 0.9091, 0.4808, 0.9091, 0.4808, 0.8182, 0.4615, 0.8182, 0.4615, 1.0, 0.4808, 1.0, 0.4808, 0.9091, 0.4615, 0.9091, 0.4808, 0.09091, 0.5, 0.09091, 0.5, 0.0, 0.4808, 0.0, 0.4808, 0.1818, 0.5, 0.1818, 0.5, 0.09091, 0.4808, 0.09091, 0.4808, 0.2727, 0.5, 0.2727, 0.5, 0.1818, 0.4808, 0.1818, 0.4808, 0.3636, 0.5, 0.3636, 0.5, 0.2727, 0.4808, 0.2727, 0.4808, 0.4545, 0.5, 0.4545, 0.5, 0.3636, 0.4808, 0.3636, 0.4808, 0.5455, 0.5, 0.5455, 0.5, 0.4545, 0.4808, 0.4545, 0.4808, 0.6364, 0.5, 0.6364, 0.5, 0.5455, 0.4808, 0.5455, 0.4808, 0.7273, 0.5, 0.7273, 0.5, 0.6364, 0.4808, 0.6364, 0.4808, 0.8182, 0.5, 0.8182, 0.5, 0.7273, 0.4808, 0.7273, 0.4808, 0.9091, 0.5, 0.9091, 0.5, 0.8182, 0.4808, 0.8182, 0.4808, 1.0, 0.5, 1.0, 0.5, 0.9091, 0.4808, 0.9091, 0.5, 0.09091, 0.5192, 0.09091, 0.5192, 0.0, 0.5, 0.0, 0.5, 0.1818, 0.5192, 0.1818, 0.5192, 0.09091, 0.5, 0.09091, 0.5, 0.2727, 0.5192, 0.2727, 0.5192, 0.1818, 0.5, 0.1818, 0.5, 0.3636, 0.5192, 0.3636, 0.5192, 0.2727, 0.5, 0.2727, 0.5, 0.4545, 0.5192, 0.4545, 0.5192, 0.3636, 0.5, 0.3636, 0.5, 0.5455, 0.5192, 0.5455, 0.5192, 0.4545, 0.5, 0.4545, 0.5, 0.6364, 0.5192, 0.6364, 0.5192, 0.5455, 0.5, 0.5455, 0.5, 0.7273, 0.5192, 0.7273, 0.5192, 0.6364, 0.5, 0.6364, 0.5, 0.8182, 0.5192, 0.8182, 0.5192, 0.7273, 0.5, 0.7273, 0.5, 0.9091, 0.5192, 0.9091, 0.5192, 0.8182, 0.5, 0.8182, 0.5, 1.0, 0.5192, 1.0, 0.5192, 0.9091, 0.5, 0.9091, 0.5192, 0.09091, 0.5385, 0.09091, 0.5385, 0.0, 0.5192, 0.0, 0.5192, 0.1818, 0.5385, 0.1818, 0.5385, 0.09091, 0.5192, 0.09091, 0.5192, 0.2727, 0.5385, 0.2727, 0.5385, 0.1818, 0.5192, 0.1818, 0.5192, 0.3636, 0.5385, 0.3636, 0.5385, 0.2727, 0.5192, 0.2727, 0.5192, 0.4545, 0.5385, 0.4545, 0.5385, 0.3636, 0.5192, 0.3636, 0.5192, 0.5455, 0.5385, 0.5455, 0.5385, 0.4545, 0.5192, 0.4545, 0.5192, 0.6364, 0.5385, 0.6364, 0.5385, 0.5455, 0.5192, 0.5455, 0.5192, 0.7273, 0.5385, 0.7273, 0.5385, 0.6364, 0.5192, 0.6364, 0.5192, 0.8182, 0.5385, 0.8182, 0.5385, 0.7273, 0.5192, 0.7273, 0.5192, 0.9091, 0.5385, 0.9091, 0.5385, 0.8182, 0.5192, 0.8182, 0.5192, 1.0, 0.5385, 1.0, 0.5385, 0.9091, 0.5192, 0.9091, 0.5385, 0.09091, 0.5577, 0.09091, 0.5577, 0.0, 0.5385, 0.0, 0.5385, 0.1818, 0.5577, 0.1818, 0.5577, 0.09091, 0.5385, 0.09091, 0.5385, 0.2727, 0.5577, 0.2727, 0.5577, 0.1818, 0.5385, 0.1818, 0.5385, 0.3636, 0.5577, 0.3636, 0.5577, 0.2727, 0.5385, 0.2727, 0.5385, 0.4545, 0.5577, 0.4545, 0.5577, 0.3636, 0.5385, 0.3636, 0.5385, 0.5455, 0.5577, 0.5455, 0.5577, 0.4545, 0.5385, 0.4545, 0.5385, 0.6364, 0.5577, 0.6364, 0.5577, 0.5455, 0.5385, 0.5455, 0.5385, 0.7273, 0.5577, 0.7273, 0.5577, 0.6364, 0.5385, 0.6364, 0.5385, 0.8182, 0.5577, 0.8182, 0.5577, 0.7273, 0.5385, 0.7273, 0.5385, 0.9091, 0.5577, 0.9091, 0.5577, 0.8182, 0.5385, 0.8182, 0.5385, 1.0, 0.5577, 1.0, 0.5577, 0.9091, 0.5385, 0.9091, 0.5577, 0.09091, 0.5769, 0.09091, 0.5769, 0.0, 0.5577, 0.0, 0.5577, 0.1818, 0.5769, 0.1818, 0.5769, 0.09091, 0.5577, 0.09091, 0.5577, 0.2727, 0.5769, 0.2727, 0.5769, 0.1818, 0.5577, 0.1818, 0.5577, 0.3636, 0.5769, 0.3636, 0.5769, 0.2727, 0.5577, 0.2727, 0.5577, 0.4545, 0.5769, 0.4545, 0.5769, 0.3636, 0.5577, 0.3636, 0.5577, 0.5455, 0.5769, 0.5455, 0.5769, 0.4545, 0.5577, 0.4545, 0.5577, 0.6364, 0.5769, 0.6364, 0.5769, 0.5455, 0.5577, 0.5455, 0.5577, 0.7273, 0.5769, 0.7273, 0.5769, 0.6364, 0.5577, 0.6364, 0.5577, 0.8182, 0.5769, 0.8182, 0.5769, 0.7273, 0.5577, 0.7273, 0.5577, 0.9091, 0.5769, 0.9091, 0.5769, 0.8182, 0.5577, 0.8182, 0.5577, 1.0, 0.5769, 1.0, 0.5769, 0.9091, 0.5577, 0.9091, 0.5769, 0.09091, 0.5962, 0.09091, 0.5962, 0.0, 0.5769, 0.0, 0.5769, 0.1818, 0.5962, 0.1818, 0.5962, 0.09091, 0.5769, 0.09091, 0.5769, 0.2727, 0.5962, 0.2727, 0.5962, 0.1818, 0.5769, 0.1818, 0.5769, 0.3636, 0.5962, 0.3636, 0.5962, 0.2727, 0.5769, 0.2727, 0.5769, 0.4545, 0.5962, 0.4545, 0.5962, 0.3636, 0.5769, 0.3636, 0.5769, 0.5455, 0.5962, 0.5455, 0.5962, 0.4545, 0.5769, 0.4545, 0.5769, 0.6364, 0.5962, 0.6364, 0.5962, 0.5455, 0.5769, 0.5455, 0.5769, 0.7273, 0.5962, 0.7273, 0.5962, 0.6364, 0.5769, 0.6364, 0.5769, 0.8182, 0.5962, 0.8182, 0.5962, 0.7273, 0.5769, 0.7273, 0.5769, 0.9091, 0.5962, 0.9091, 0.5962, 0.8182, 0.5769, 0.8182, 0.5769, 1.0, 0.5962, 1.0, 0.5962, 0.9091, 0.5769, 0.9091, 0.5962, 0.09091, 0.6154, 0.09091, 0.6154, 0.0, 0.5962, 0.0, 0.5962, 0.1818, 0.6154, 0.1818, 0.6154, 0.09091, 0.5962, 0.09091, 0.5962, 0.2727, 0.6154, 0.2727, 0.6154, 0.1818, 0.5962, 0.1818, 0.5962, 0.3636, 0.6154, 0.3636, 0.6154, 0.2727, 0.5962, 0.2727, 0.5962, 0.4545, 0.6154, 0.4545, 0.6154, 0.3636, 0.5962, 0.3636, 0.5962, 0.5455, 0.6154, 0.5455, 0.6154, 0.4545, 0.5962, 0.4545, 0.5962, 0.6364, 0.6154, 0.6364, 0.6154, 0.5455, 0.5962, 0.5455, 0.5962, 0.7273, 0.6154, 0.7273, 0.6154, 0.6364, 0.5962, 0.6364, 0.5962, 0.8182, 0.6154, 0.8182, 0.6154, 0.7273, 0.5962, 0.7273, 0.5962, 0.9091, 0.6154, 0.9091, 0.6154, 0.8182, 0.5962, 0.8182, 0.5962, 1.0, 0.6154, 1.0, 0.6154, 0.9091, 0.5962, 0.9091, 0.6154, 0.09091, 0.6346, 0.09091, 0.6346, 0.0, 0.6154, 0.0, 0.6154, 0.1818, 0.6346, 0.1818, 0.6346, 0.09091, 0.6154, 0.09091, 0.6154, 0.2727, 0.6346, 0.2727, 0.6346, 0.1818, 0.6154, 0.1818, 0.6154, 0.3636, 0.6346, 0.3636, 0.6346, 0.2727, 0.6154, 0.2727, 0.6154, 0.4545, 0.6346, 0.4545, 0.6346, 0.3636, 0.6154, 0.3636, 0.6154, 0.5455, 0.6346, 0.5455, 0.6346, 0.4545, 0.6154, 0.4545, 0.6154, 0.6364, 0.6346, 0.6364, 0.6346, 0.5455, 0.6154, 0.5455, 0.6154, 0.7273, 0.6346, 0.7273, 0.6346, 0.6364, 0.6154, 0.6364, 0.6154, 0.8182, 0.6346, 0.8182, 0.6346, 0.7273, 0.6154, 0.7273, 0.6154, 0.9091, 0.6346, 0.9091, 0.6346, 0.8182, 0.6154, 0.8182, 0.6154, 1.0, 0.6346, 1.0, 0.6346, 0.9091, 0.6154, 0.9091, 0.6346, 0.09091, 0.6538, 0.09091, 0.6538, 0.0, 0.6346, 0.0, 0.6346, 0.1818, 0.6538, 0.1818, 0.6538, 0.09091, 0.6346, 0.09091, 0.6346, 0.2727, 0.6538, 0.2727, 0.6538, 0.1818, 0.6346, 0.1818, 0.6346, 0.3636, 0.6538, 0.3636, 0.6538, 0.2727, 0.6346, 0.2727, 0.6346, 0.4545, 0.6538, 0.4545, 0.6538, 0.3636, 0.6346, 0.3636, 0.6346, 0.5455, 0.6538, 0.5455, 0.6538, 0.4545, 0.6346, 0.4545, 0.6346, 0.6364, 0.6538, 0.6364, 0.6538, 0.5455, 0.6346, 0.5455, 0.6346, 0.7273, 0.6538, 0.7273, 0.6538, 0.6364, 0.6346, 0.6364, 0.6346, 0.8182, 0.6538, 0.8182, 0.6538, 0.7273, 0.6346, 0.7273, 0.6346, 0.9091, 0.6538, 0.9091, 0.6538, 0.8182, 0.6346, 0.8182, 0.6346, 1.0, 0.6538, 1.0, 0.6538, 0.9091, 0.6346, 0.9091, 0.6538, 0.09091, 0.6731, 0.09091, 0.6731, 0.0, 0.6538, 0.0, 0.6538, 0.1818, 0.6731, 0.1818, 0.6731, 0.09091, 0.6538, 0.09091, 0.6538, 0.2727, 0.6731, 0.2727, 0.6731, 0.1818, 0.6538, 0.1818, 0.6538, 0.3636, 0.6731, 0.3636, 0.6731, 0.2727, 0.6538, 0.2727, 0.6538, 0.4545, 0.6731, 0.4545, 0.6731, 0.3636, 0.6538, 0.3636, 0.6538, 0.5455, 0.6731, 0.5455, 0.6731, 0.4545, 0.6538, 0.4545, 0.6538, 0.6364, 0.6731, 0.6364, 0.6731, 0.5455, 0.6538, 0.5455, 0.6538, 0.7273, 0.6731, 0.7273, 0.6731, 0.6364, 0.6538, 0.6364, 0.6538, 0.8182, 0.6731, 0.8182, 0.6731, 0.7273, 0.6538, 0.7273, 0.6538, 0.9091, 0.6731, 0.9091, 0.6731, 0.8182, 0.6538, 0.8182, 0.6538, 1.0, 0.6731, 1.0, 0.6731, 0.9091, 0.6538, 0.9091, 0.6731, 0.09091, 0.6923, 0.09091, 0.6923, 0.0, 0.6731, 0.0, 0.6731, 0.1818, 0.6923, 0.1818, 0.6923, 0.09091, 0.6731, 0.09091, 0.6731, 0.2727, 0.6923, 0.2727, 0.6923, 0.1818, 0.6731, 0.1818, 0.6731, 0.3636, 0.6923, 0.3636, 0.6923, 0.2727, 0.6731, 0.2727, 0.6731, 0.4545, 0.6923, 0.4545, 0.6923, 0.3636, 0.6731, 0.3636, 0.6731, 0.5455, 0.6923, 0.5455, 0.6923, 0.4545, 0.6731, 0.4545, 0.6731, 0.6364, 0.6923, 0.6364, 0.6923, 0.5455, 0.6731, 0.5455, 0.6731, 0.7273, 0.6923, 0.7273, 0.6923, 0.6364, 0.6731, 0.6364, 0.6731, 0.8182, 0.6923, 0.8182, 0.6923, 0.7273, 0.6731, 0.7273, 0.6731, 0.9091, 0.6923, 0.9091, 0.6923, 0.8182, 0.6731, 0.8182, 0.6731, 1.0, 0.6923, 1.0, 0.6923, 0.9091, 0.6731, 0.9091, 0.6923, 0.09091, 0.7115, 0.09091, 0.7115, 0.0, 0.6923, 0.0, 0.6923, 0.1818, 0.7115, 0.1818, 0.7115, 0.09091, 0.6923, 0.09091, 0.6923, 0.2727, 0.7115, 0.2727, 0.7115, 0.1818, 0.6923, 0.1818, 0.6923, 0.3636, 0.7115, 0.3636, 0.7115, 0.2727, 0.6923, 0.2727, 0.6923, 0.4545, 0.7115, 0.4545, 0.7115, 0.3636, 0.6923, 0.3636, 0.6923, 0.5455, 0.7115, 0.5455, 0.7115, 0.4545, 0.6923, 0.4545, 0.6923, 0.6364, 0.7115, 0.6364, 0.7115, 0.5455, 0.6923, 0.5455, 0.6923, 0.7273, 0.7115, 0.7273, 0.7115, 0.6364, 0.6923, 0.6364, 0.6923, 0.8182, 0.7115, 0.8182, 0.7115, 0.7273, 0.6923, 0.7273, 0.6923, 0.9091, 0.7115, 0.9091, 0.7115, 0.8182, 0.6923, 0.8182, 0.6923, 1.0, 0.7115, 1.0, 0.7115, 0.9091, 0.6923, 0.9091, 0.7115, 0.09091, 0.7308, 0.09091, 0.7308, 0.0, 0.7115, 0.0, 0.7115, 0.1818, 0.7308, 0.1818, 0.7308, 0.09091, 0.7115, 0.09091, 0.7115, 0.2727, 0.7308, 0.2727, 0.7308, 0.1818, 0.7115, 0.1818, 0.7115, 0.3636, 0.7308, 0.3636, 0.7308, 0.2727, 0.7115, 0.2727, 0.7115, 0.4545, 0.7308, 0.4545, 0.7308, 0.3636, 0.7115, 0.3636, 0.7115, 0.5455, 0.7308, 0.5455, 0.7308, 0.4545, 0.7115, 0.4545, 0.7115, 0.6364, 0.7308, 0.6364, 0.7308, 0.5455, 0.7115, 0.5455, 0.7115, 0.7273, 0.7308, 0.7273, 0.7308, 0.6364, 0.7115, 0.6364, 0.7115, 0.8182, 0.7308, 0.8182, 0.7308, 0.7273, 0.7115, 0.7273, 0.7115, 0.9091, 0.7308, 0.9091, 0.7308, 0.8182, 0.7115, 0.8182, 0.7115, 1.0, 0.7308, 1.0, 0.7308, 0.9091, 0.7115, 0.9091, 0.7308, 0.09091, 0.75, 0.09091, 0.75, 0.0, 0.7308, 0.0, 0.7308, 0.1818, 0.75, 0.1818, 0.75, 0.09091, 0.7308, 0.09091, 0.7308, 0.2727, 0.75, 0.2727, 0.75, 0.1818, 0.7308, 0.1818, 0.7308, 0.3636, 0.75, 0.3636, 0.75, 0.2727, 0.7308, 0.2727, 0.7308, 0.4545, 0.75, 0.4545, 0.75, 0.3636, 0.7308, 0.3636, 0.7308, 0.5455, 0.75, 0.5455, 0.75, 0.4545, 0.7308, 0.4545, 0.7308, 0.6364, 0.75, 0.6364, 0.75, 0.5455, 0.7308, 0.5455, 0.7308, 0.7273, 0.75, 0.7273, 0.75, 0.6364, 0.7308, 0.6364, 0.7308, 0.8182, 0.75, 0.8182, 0.75, 0.7273, 0.7308, 0.7273, 0.7308, 0.9091, 0.75, 0.9091, 0.75, 0.8182, 0.7308, 0.8182, 0.7308, 1.0, 0.75, 1.0, 0.75, 0.9091, 0.7308, 0.9091, 0.75, 0.09091, 0.7692, 0.09091, 0.7692, 0.0, 0.75, 0.0, 0.75, 0.1818, 0.7692, 0.1818, 0.7692, 0.09091, 0.75, 0.09091, 0.75, 0.2727, 0.7692, 0.2727, 0.7692, 0.1818, 0.75, 0.1818, 0.75, 0.3636, 0.7692, 0.3636, 0.7692, 0.2727, 0.75, 0.2727, 0.75, 0.4545, 0.7692, 0.4545, 0.7692, 0.3636, 0.75, 0.3636, 0.75, 0.5455, 0.7692, 0.5455, 0.7692, 0.4545, 0.75, 0.4545, 0.75, 0.6364, 0.7692, 0.6364, 0.7692, 0.5455, 0.75, 0.5455, 0.75, 0.7273, 0.7692, 0.7273, 0.7692, 0.6364, 0.75, 0.6364, 0.75, 0.8182, 0.7692, 0.8182, 0.7692, 0.7273, 0.75, 0.7273, 0.75, 0.9091, 0.7692, 0.9091, 0.7692, 0.8182, 0.75, 0.8182, 0.75, 1.0, 0.7692, 1.0, 0.7692, 0.9091, 0.75, 0.9091, 0.7692, 0.09091, 0.7885, 0.09091, 0.7885, 0.0, 0.7692, 0.0, 0.7692, 0.1818, 0.7885, 0.1818, 0.7885, 0.09091, 0.7692, 0.09091, 0.7692, 0.2727, 0.7885, 0.2727, 0.7885, 0.1818, 0.7692, 0.1818, 0.7692, 0.3636, 0.7885, 0.3636, 0.7885, 0.2727, 0.7692, 0.2727, 0.7692, 0.4545, 0.7885, 0.4545, 0.7885, 0.3636, 0.7692, 0.3636, 0.7692, 0.5455, 0.7885, 0.5455, 0.7885, 0.4545, 0.7692, 0.4545, 0.7692, 0.6364, 0.7885, 0.6364, 0.7885, 0.5455, 0.7692, 0.5455, 0.7692, 0.7273, 0.7885, 0.7273, 0.7885, 0.6364, 0.7692, 0.6364, 0.7692, 0.8182, 0.7885, 0.8182, 0.7885, 0.7273, 0.7692, 0.7273, 0.7692, 0.9091, 0.7885, 0.9091, 0.7885, 0.8182, 0.7692, 0.8182, 0.7692, 1.0, 0.7885, 1.0, 0.7885, 0.9091, 0.7692, 0.9091, 0.7885, 0.09091, 0.8077, 0.09091, 0.8077, 0.0, 0.7885, 0.0, 0.7885, 0.1818, 0.8077, 0.1818, 0.8077, 0.09091, 0.7885, 0.09091, 0.7885, 0.2727, 0.8077, 0.2727, 0.8077, 0.1818, 0.7885, 0.1818, 0.7885, 0.3636, 0.8077, 0.3636, 0.8077, 0.2727, 0.7885, 0.2727, 0.7885, 0.4545, 0.8077, 0.4545, 0.8077, 0.3636, 0.7885, 0.3636, 0.7885, 0.5455, 0.8077, 0.5455, 0.8077, 0.4545, 0.7885, 0.4545, 0.7885, 0.6364, 0.8077, 0.6364, 0.8077, 0.5455, 0.7885, 0.5455, 0.7885, 0.7273, 0.8077, 0.7273, 0.8077, 0.6364, 0.7885, 0.6364, 0.7885, 0.8182, 0.8077, 0.8182, 0.8077, 0.7273, 0.7885, 0.7273, 0.7885, 0.9091, 0.8077, 0.9091, 0.8077, 0.8182, 0.7885, 0.8182, 0.7885, 1.0, 0.8077, 1.0, 0.8077, 0.9091, 0.7885, 0.9091, 0.8077, 0.09091, 0.8269, 0.09091, 0.8269, 0.0, 0.8077, 0.0, 0.8077, 0.1818, 0.8269, 0.1818, 0.8269, 0.09091, 0.8077, 0.09091, 0.8077, 0.2727, 0.8269, 0.2727, 0.8269, 0.1818, 0.8077, 0.1818, 0.8077, 0.3636, 0.8269, 0.3636, 0.8269, 0.2727, 0.8077, 0.2727, 0.8077, 0.4545, 0.8269, 0.4545, 0.8269, 0.3636, 0.8077, 0.3636, 0.8077, 0.5455, 0.8269, 0.5455, 0.8269, 0.4545, 0.8077, 0.4545, 0.8077, 0.6364, 0.8269, 0.6364, 0.8269, 0.5455, 0.8077, 0.5455, 0.8077, 0.7273, 0.8269, 0.7273, 0.8269, 0.6364, 0.8077, 0.6364, 0.8077, 0.8182, 0.8269, 0.8182, 0.8269, 0.7273, 0.8077, 0.7273, 0.8077, 0.9091, 0.8269, 0.9091, 0.8269, 0.8182, 0.8077, 0.8182, 0.8077, 1.0, 0.8269, 1.0, 0.8269, 0.9091, 0.8077, 0.9091, 0.8269, 0.09091, 0.8462, 0.09091, 0.8462, 0.0, 0.8269, 0.0, 0.8269, 0.1818, 0.8462, 0.1818, 0.8462, 0.09091, 0.8269, 0.09091, 0.8269, 0.2727, 0.8462, 0.2727, 0.8462, 0.1818, 0.8269, 0.1818, 0.8269, 0.3636, 0.8462, 0.3636, 0.8462, 0.2727, 0.8269, 0.2727, 0.8269, 0.4545, 0.8462, 0.4545, 0.8462, 0.3636, 0.8269, 0.3636, 0.8269, 0.5455, 0.8462, 0.5455, 0.8462, 0.4545, 0.8269, 0.4545, 0.8269, 0.6364, 0.8462, 0.6364, 0.8462, 0.5455, 0.8269, 0.5455, 0.8269, 0.7273, 0.8462, 0.7273, 0.8462, 0.6364, 0.8269, 0.6364, 0.8269, 0.8182, 0.8462, 0.8182, 0.8462, 0.7273, 0.8269, 0.7273, 0.8269, 0.9091, 0.8462, 0.9091, 0.8462, 0.8182, 0.8269, 0.8182, 0.8269, 1.0, 0.8462, 1.0, 0.8462, 0.9091, 0.8269, 0.9091, 0.8462, 0.09091, 0.8654, 0.09091, 0.8654, 0.0, 0.8462, 0.0, 0.8462, 0.1818, 0.8654, 0.1818, 0.8654, 0.09091, 0.8462, 0.09091, 0.8462, 0.2727, 0.8654, 0.2727, 0.8654, 0.1818, 0.8462, 0.1818, 0.8462, 0.3636, 0.8654, 0.3636, 0.8654, 0.2727, 0.8462, 0.2727, 0.8462, 0.4545, 0.8654, 0.4545, 0.8654, 0.3636, 0.8462, 0.3636, 0.8462, 0.5455, 0.8654, 0.5455, 0.8654, 0.4545, 0.8462, 0.4545, 0.8462, 0.6364, 0.8654, 0.6364, 0.8654, 0.5455, 0.8462, 0.5455, 0.8462, 0.7273, 0.8654, 0.7273, 0.8654, 0.6364, 0.8462, 0.6364, 0.8462, 0.8182, 0.8654, 0.8182, 0.8654, 0.7273, 0.8462, 0.7273, 0.8462, 0.9091, 0.8654, 0.9091, 0.8654, 0.8182, 0.8462, 0.8182, 0.8462, 1.0, 0.8654, 1.0, 0.8654, 0.9091, 0.8462, 0.9091, 0.8654, 0.09091, 0.8846, 0.09091, 0.8846, 0.0, 0.8654, 0.0, 0.8654, 0.1818, 0.8846, 0.1818, 0.8846, 0.09091, 0.8654, 0.09091, 0.8654, 0.2727, 0.8846, 0.2727, 0.8846, 0.1818, 0.8654, 0.1818, 0.8654, 0.3636, 0.8846, 0.3636, 0.8846, 0.2727, 0.8654, 0.2727, 0.8654, 0.4545, 0.8846, 0.4545, 0.8846, 0.3636, 0.8654, 0.3636, 0.8654, 0.5455, 0.8846, 0.5455, 0.8846, 0.4545, 0.8654, 0.4545, 0.8654, 0.6364, 0.8846, 0.6364, 0.8846, 0.5455, 0.8654, 0.5455, 0.8654, 0.7273, 0.8846, 0.7273, 0.8846, 0.6364, 0.8654, 0.6364, 0.8654, 0.8182, 0.8846, 0.8182, 0.8846, 0.7273, 0.8654, 0.7273, 0.8654, 0.9091, 0.8846, 0.9091, 0.8846, 0.8182, 0.8654, 0.8182, 0.8654, 1.0, 0.8846, 1.0, 0.8846, 0.9091, 0.8654, 0.9091, 0.8846, 0.09091, 0.9038, 0.09091, 0.9038, 0.0, 0.8846, 0.0, 0.8846, 0.1818, 0.9038, 0.1818, 0.9038, 0.09091, 0.8846, 0.09091, 0.8846, 0.2727, 0.9038, 0.2727, 0.9038, 0.1818, 0.8846, 0.1818, 0.8846, 0.3636, 0.9038, 0.3636, 0.9038, 0.2727, 0.8846, 0.2727, 0.8846, 0.4545, 0.9038, 0.4545, 0.9038, 0.3636, 0.8846, 0.3636, 0.8846, 0.5455, 0.9038, 0.5455, 0.9038, 0.4545, 0.8846, 0.4545, 0.8846, 0.6364, 0.9038, 0.6364, 0.9038, 0.5455, 0.8846, 0.5455, 0.8846, 0.7273, 0.9038, 0.7273, 0.9038, 0.6364, 0.8846, 0.6364, 0.8846, 0.8182, 0.9038, 0.8182, 0.9038, 0.7273, 0.8846, 0.7273, 0.8846, 0.9091, 0.9038, 0.9091, 0.9038, 0.8182, 0.8846, 0.8182, 0.8846, 1.0, 0.9038, 1.0, 0.9038, 0.9091, 0.8846, 0.9091, 0.9038, 0.09091, 0.9231, 0.09091, 0.9231, 0.0, 0.9038, 0.0, 0.9038, 0.1818, 0.9231, 0.1818, 0.9231, 0.09091, 0.9038, 0.09091, 0.9038, 0.2727, 0.9231, 0.2727, 0.9231, 0.1818, 0.9038, 0.1818, 0.9038, 0.3636, 0.9231, 0.3636, 0.9231, 0.2727, 0.9038, 0.2727, 0.9038, 0.4545, 0.9231, 0.4545, 0.9231, 0.3636, 0.9038, 0.3636, 0.9038, 0.5455, 0.9231, 0.5455, 0.9231, 0.4545, 0.9038, 0.4545, 0.9038, 0.6364, 0.9231, 0.6364, 0.9231, 0.5455, 0.9038, 0.5455, 0.9038, 0.7273, 0.9231, 0.7273, 0.9231, 0.6364, 0.9038, 0.6364, 0.9038, 0.8182, 0.9231, 0.8182, 0.9231, 0.7273, 0.9038, 0.7273, 0.9038, 0.9091, 0.9231, 0.9091, 0.9231, 0.8182, 0.9038, 0.8182, 0.9038, 1.0, 0.9231, 1.0, 0.9231, 0.9091, 0.9038, 0.9091, 0.9231, 0.09091, 0.9423, 0.09091, 0.9423, 0.0, 0.9231, 0.0, 0.9231, 0.1818, 0.9423, 0.1818, 0.9423, 0.09091, 0.9231, 0.09091, 0.9231, 0.2727, 0.9423, 0.2727, 0.9423, 0.1818, 0.9231, 0.1818, 0.9231, 0.3636, 0.9423, 0.3636, 0.9423, 0.2727, 0.9231, 0.2727, 0.9231, 0.4545, 0.9423, 0.4545, 0.9423, 0.3636, 0.9231, 0.3636, 0.9231, 0.5455, 0.9423, 0.5455, 0.9423, 0.4545, 0.9231, 0.4545, 0.9231, 0.6364, 0.9423, 0.6364, 0.9423, 0.5455, 0.9231, 0.5455, 0.9231, 0.7273, 0.9423, 0.7273, 0.9423, 0.6364, 0.9231, 0.6364, 0.9231, 0.8182, 0.9423, 0.8182, 0.9423, 0.7273, 0.9231, 0.7273, 0.9231, 0.9091, 0.9423, 0.9091, 0.9423, 0.8182, 0.9231, 0.8182, 0.9231, 1.0, 0.9423, 1.0, 0.9423, 0.9091, 0.9231, 0.9091, 0.9423, 0.09091, 0.9615, 0.09091, 0.9615, 0.0, 0.9423, 0.0, 0.9423, 0.1818, 0.9615, 0.1818, 0.9615, 0.09091, 0.9423, 0.09091, 0.9423, 0.2727, 0.9615, 0.2727, 0.9615, 0.1818, 0.9423, 0.1818, 0.9423, 0.3636, 0.9615, 0.3636, 0.9615, 0.2727, 0.9423, 0.2727, 0.9423, 0.4545, 0.9615, 0.4545, 0.9615, 0.3636, 0.9423, 0.3636, 0.9423, 0.5455, 0.9615, 0.5455, 0.9615, 0.4545, 0.9423, 0.4545, 0.9423, 0.6364, 0.9615, 0.6364, 0.9615, 0.5455, 0.9423, 0.5455, 0.9423, 0.7273, 0.9615, 0.7273, 0.9615, 0.6364, 0.9423, 0.6364, 0.9423, 0.8182, 0.9615, 0.8182, 0.9615, 0.7273, 0.9423, 0.7273, 0.9423, 0.9091, 0.9615, 0.9091, 0.9615, 0.8182, 0.9423, 0.8182, 0.9423, 1.0, 0.9615, 1.0, 0.9615, 0.9091, 0.9423, 0.9091, 0.9615, 0.09091, 0.9808, 0.09091, 0.9808, 0.0, 0.9615, 0.0, 0.9615, 0.1818, 0.9808, 0.1818, 0.9808, 0.09091, 0.9615, 0.09091, 0.9615, 0.2727, 0.9808, 0.2727, 0.9808, 0.1818, 0.9615, 0.1818, 0.9615, 0.3636, 0.9808, 0.3636, 0.9808, 0.2727, 0.9615, 0.2727, 0.9615, 0.4545, 0.9808, 0.4545, 0.9808, 0.3636, 0.9615, 0.3636, 0.9615, 0.5455, 0.9808, 0.5455, 0.9808, 0.4545, 0.9615, 0.4545, 0.9615, 0.6364, 0.9808, 0.6364, 0.9808, 0.5455, 0.9615, 0.5455, 0.9615, 0.7273, 0.9808, 0.7273, 0.9808, 0.6364, 0.9615, 0.6364, 0.9615, 0.8182, 0.9808, 0.8182, 0.9808, 0.7273, 0.9615, 0.7273, 0.9615, 0.9091, 0.9808, 0.9091, 0.9808, 0.8182, 0.9615, 0.8182, 0.9615, 1.0, 0.9808, 1.0, 0.9808, 0.9091, 0.9615, 0.9091, 0.9808, 0.09091, 1.0, 0.09091, 1.0, 0.0, 0.9808, 0.0, 0.9808, 0.1818, 1.0, 0.1818, 1.0, 0.09091, 0.9808, 0.09091, 0.9808, 0.2727, 1.0, 0.2727, 1.0, 0.1818, 0.9808, 0.1818, 0.9808, 0.3636, 1.0, 0.3636, 1.0, 0.2727, 0.9808, 0.2727, 0.9808, 0.4545, 1.0, 0.4545, 1.0, 0.3636, 0.9808, 0.3636, 0.9808, 0.5455, 1.0, 0.5455, 1.0, 0.4545, 0.9808, 0.4545, 0.9808, 0.6364, 1.0, 0.6364, 1.0, 0.5455, 0.9808, 0.5455, 0.9808, 0.7273, 1.0, 0.7273, 1.0, 0.6364, 0.9808, 0.6364, 0.9808, 0.8182, 1.0, 0.8182, 1.0, 0.7273, 0.9808, 0.7273, 0.9808, 0.9091, 1.0, 0.9091, 1.0, 0.8182, 0.9808, 0.8182, 0.9808, 1.0, 1.0, 1.0, 1.0, 0.9091, 0.9808, 0.9091, 0.0, 0.09091, 0.25, 0.09091, 0.25, 0.0, 0.0, 0.0, 0.0, 0.1818, 0.25, 0.1818, 0.25, 0.09091, 0.0, 0.09091, 0.0, 0.2727, 0.25, 0.2727, 0.25, 0.1818, 0.0, 0.1818, 0.0, 0.3636, 0.25, 0.3636, 0.25, 0.2727, 0.0, 0.2727, 0.0, 0.4545, 0.25, 0.4545, 0.25, 0.3636, 0.0, 0.3636, 0.0, 0.5455, 0.25, 0.5455, 0.25, 0.4545, 0.0, 0.4545, 0.0, 0.6364, 0.25, 0.6364, 0.25, 0.5455, 0.0, 0.5455, 0.0, 0.7273, 0.25, 0.7273, 0.25, 0.6364, 0.0, 0.6364, 0.0, 0.8182, 0.25, 0.8182, 0.25, 0.7273, 0.0, 0.7273, 0.0, 0.9091, 0.25, 0.9091, 0.25, 0.8182, 0.0, 0.8182, 0.0, 1.0, 0.25, 1.0, 0.25, 0.9091, 0.0, 0.9091, 0.25, 0.09091, 0.5, 0.09091, 0.5, 0.0, 0.25, 0.0, 0.25, 0.1818, 0.5, 0.1818, 0.5, 0.09091, 0.25, 0.09091, 0.25, 0.2727, 0.5, 0.2727, 0.5, 0.1818, 0.25, 0.1818, 0.25, 0.3636, 0.5, 0.3636, 0.5, 0.2727, 0.25, 0.2727, 0.25, 0.4545, 0.5, 0.4545, 0.5, 0.3636, 0.25, 0.3636, 0.25, 0.5455, 0.5, 0.5455, 0.5, 0.4545, 0.25, 0.4545, 0.25, 0.6364, 0.5, 0.6364, 0.5, 0.5455, 0.25, 0.5455, 0.25, 0.7273, 0.5, 0.7273, 0.5, 0.6364, 0.25, 0.6364, 0.25, 0.8182, 0.5, 0.8182, 0.5, 0.7273, 0.25, 0.7273, 0.25, 0.9091, 0.5, 0.9091, 0.5, 0.8182, 0.25, 0.8182, 0.25, 1.0, 0.5, 1.0, 0.5, 0.9091, 0.25, 0.9091, 0.5, 0.09091, 0.75, 0.09091, 0.75, 0.0, 0.5, 0.0, 0.5, 0.1818, 0.75, 0.1818, 0.75, 0.09091, 0.5, 0.09091, 0.5, 0.2727, 0.75, 0.2727, 0.75, 0.1818, 0.5, 0.1818, 0.5, 0.3636, 0.75, 0.3636, 0.75, 0.2727, 0.5, 0.2727, 0.5, 0.4545, 0.75, 0.4545, 0.75, 0.3636, 0.5, 0.3636, 0.5, 0.5455, 0.75, 0.5455, 0.75, 0.4545, 0.5, 0.4545, 0.5, 0.6364, 0.75, 0.6364, 0.75, 0.5455, 0.5, 0.5455, 0.5, 0.7273, 0.75, 0.7273, 0.75, 0.6364, 0.5, 0.6364, 0.5, 0.8182, 0.75, 0.8182, 0.75, 0.7273, 0.5, 0.7273, 0.5, 0.9091, 0.75, 0.9091, 0.75, 0.8182, 0.5, 0.8182, 0.5, 1.0, 0.75, 1.0, 0.75, 0.9091, 0.5, 0.9091, 0.75, 0.09091, 1.0, 0.09091, 1.0, 0.0, 0.75, 0.0, 0.75, 0.1818, 1.0, 0.1818, 1.0, 0.09091, 0.75, 0.09091, 0.75, 0.2727, 1.0, 0.2727, 1.0, 0.1818, 0.75, 0.1818, 0.75, 0.3636, 1.0, 0.3636, 1.0, 0.2727, 0.75, 0.2727, 0.75, 0.4545, 1.0, 0.4545, 1.0, 0.3636, 0.75, 0.3636, 0.75, 0.5455, 1.0, 0.5455, 1.0, 0.4545, 0.75, 0.4545, 0.75, 0.6364, 1.0, 0.6364, 1.0, 0.5455, 0.75, 0.5455, 0.75, 0.7273, 1.0, 0.7273, 1.0, 0.6364, 0.75, 0.6364, 0.75, 0.8182, 1.0, 0.8182, 1.0, 0.7273, 0.75, 0.7273, 0.75, 0.9091, 1.0, 0.9091, 1.0, 0.8182, 0.75, 0.8182, 0.75, 1.0, 1.0, 1.0, 1.0, 0.9091, 0.75, 0.9091])
me_text.materials.append(mat_material_001)
me_text.auto_texspace = False
me_text.update()

# ---- objects
ob_cube = bpy.data.objects.new('Cube', me_cube)
ob_light = bpy.data.objects.new('Light', light_light)
ob_text = bpy.data.objects.new('Text', me_text)
ob_camera = bpy.data.objects.new('Camera', cam_camera)

# ---- transforms, parenting, visibility, modifiers, constraints
ob_cube.location = (0.0, 0.0, -6.327)
ob_cube.lock_rotations_4d = False
ob_cube.empty_display_type = 'ARROWS'
ob_cube.lineart.crease_threshold = 0.0
ob_light.location = (0.8359, -0.0005902, 0.8489)
ob_light.rotation_euler = (0.6503, 0.05522, 1.866)
ob_light.lock_rotations_4d = False
ob_light.empty_display_type = 'ARROWS'
ob_light.color = (0.0, 0.0, 0.0, 0.0)
ob_light.lineart.crease_threshold = 0.0
ob_text.location = (-0.03996, 0.0, 0.0)
ob_text.rotation_euler = (1.571, -0.0, 0.0)
ob_camera.location = (0.0, -1.034, 0.2124)
ob_camera.rotation_euler = (1.571, -0.0, 0.0)

# ---- collection membership
col_collection.objects.link(ob_cube)
col_collection.objects.link(ob_light)
col_collection.objects.link(ob_text)
col_collection.objects.link(ob_camera)

# ---- scene / render settings (as saved in the file)
scene.camera = ob_camera
scene.frame_start = 1; scene.frame_end = 250; scene.frame_set(0)
scene.render.engine = 'BLENDER_EEVEE_NEXT'
scene.render.resolution_x = 64
scene.render.resolution_y = 64
scene.render.film_transparent = True
bpy.context.view_layer.update()
